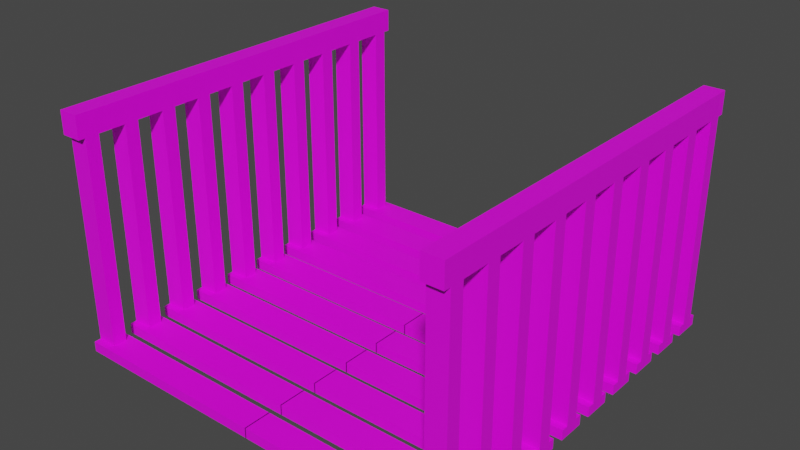 # Source: bridge.blend  (saved by Blender 2.83.19; exported with 4.5.12 LTS)
import bpy
from mathutils import Matrix  # noqa: F401  (used for matrix-valued properties, if any)

bpy.ops.wm.read_factory_settings(use_empty=True)
scene = bpy.context.scene
scene.name = 'Scene'

# ---- collections
col_collection = bpy.data.collections.new('Collection'); scene.collection.children.link(col_collection)

# ---- images (referenced by path relative to the original .blend; pixels are not part of the script)
import os
ASSET_DIR = os.environ.get("B2B_ASSET_DIR", "")  # directory of the original .blend (textures are referenced by path, not embedded)
HERE = os.path.dirname(os.path.abspath(__file__))  # packed textures are extracted next to this script under _unpacked/

def load_image(name, relpath, width, height, colorspace="sRGB"):
    """Load a texture the original file referenced (path relative to the .blend, or extracted next to this script)."""
    p = next((c for c in (os.path.join(HERE, relpath), os.path.join(ASSET_DIR, relpath)) if relpath and os.path.exists(c)), "")
    if p:
        img = bpy.data.images.load(p, check_existing=True)
        img.name = name
    else:  # same state as the original file: an image datablock whose file is absent (Cycles renders it pink)
        img = bpy.data.images.new(name, width, height)
        img.source = "FILE"
        img.filepath = "//" + (relpath or name)
    img.colorspace_settings.name = colorspace
    return img
img_wood_png = load_image('wood.png', 'wood.png', 1024, 1024, 'sRGB')

# ---- materials (node trees are filled in below, after node groups)
mat_wood = bpy.data.materials.new('Wood')
mat_wood.use_transparent_shadow = False

# ---- material node trees
mat_wood.use_nodes = True; mat_wood.node_tree.nodes.clear()
_N = mat_wood.node_tree.nodes; _L = mat_wood.node_tree.links
n0 = _N.new('ShaderNodeOutputMaterial'); n0.name = 'Material Output'; n0.location = (300, 300)
n1 = _N.new('ShaderNodeBsdfPrincipled'); n1.name = 'Principled BSDF'; n1.location = (-258, 290)
n1.distribution = 'GGX'
n1.subsurface_method = 'BURLEY'
n1.inputs[3].default_value = 1.45
n1.inputs[27].default_value = (0.0, 0.0, 0.0, 1.0)
n1.inputs[28].default_value = 1.0
n2 = _N.new('ShaderNodeTexImage'); n2.name = 'Image Texture'; n2.location = (-574, 251)
n2.image = img_wood_png
_L.new(n1.outputs[0], n0.inputs[0])
_L.new(n2.outputs[0], n1.inputs[0])
n0.is_active_output = True

# ---- world
world_world = bpy.data.worlds.new('World'); scene.world = world_world
world_world.use_nodes = True; world_world.node_tree.nodes.clear()
_N = world_world.node_tree.nodes; _L = world_world.node_tree.links
n0 = _N.new('ShaderNodeOutputWorld'); n0.name = 'World Output'; n0.location = (300, 300)
n1 = _N.new('ShaderNodeBackground'); n1.name = 'Background'; n1.location = (10, 300)
n1.inputs[0].default_value = (0.05088, 0.05088, 0.05088, 1.0)
_L.new(n1.outputs[0], n0.inputs[0])
n0.is_active_output = True
world_world.color = (0.05088, 0.05088, 0.05088)
world_world.use_sun_shadow = False
world_world.sun_shadow_jitter_overblur = 0.0

# ---- meshes
me_cube_001 = bpy.data.meshes.new('Cube.001')
me_cube_001.from_pydata([(1.0, -1.0, -1.0), (1.0, -1.0, 1.0), (1.0, 1.0, -1.0), (1.0, 1.0, 1.0), (1.0, 2.0, -1.0), (1.0, 2.0, 1.0), (1.0, 4.0, -1.0), (1.0, 4.0, 1.0), (1.0, 5.0, -1.0), (1.0, 5.0, 1.0), (1.0, 7.0, -1.0), (1.0, 7.0, 1.0), (1.0, 8.0, -1.0), (1.0, 8.0, 1.0), (1.0, 10.0, -1.0), (1.0, 10.0, 1.0), (1.0, 11.0, -1.0), (1.0, 11.0, 1.0), (1.0, 13.0, -1.0), (1.0, 13.0, 1.0), (1.0, 14.0, -1.0), (1.0, 14.0, 1.0), (1.0, 16.0, -1.0), (1.0, 16.0, 1.0), (1.0, 17.0, -1.0), (1.0, 17.0, 1.0), (1.0, 19.0, -1.0), (1.0, 19.0, 1.0), (1.0, 20.0, -1.0), (1.0, 20.0, 1.0), (1.0, 22.0, -1.0), (1.0, 22.0, 1.0), (1.0, 23.0, -1.0), (1.0, 23.0, 1.0), (1.0, 25.0, -1.0), (1.0, 25.0, 1.0), (1.0, 26.0, -1.0), (1.0, 26.0, 1.0), (1.0, 28.0, -1.0), (1.0, 28.0, 1.0), (1.0, 0.0, -1.0), (1.0, 0.0, 1.0), (1.0, 3.0, -1.0), (1.0, 3.0, 1.0), (1.0, 6.0, -1.0), (1.0, 6.0, 1.0), (1.0, 9.0, -1.0), (1.0, 9.0, 1.0), (1.0, 12.0, -1.0), (1.0, 12.0, 1.0), (1.0, 15.0, -1.0), (1.0, 15.0, 1.0), (1.0, 18.0, -1.0), (1.0, 18.0, 1.0), (1.0, 21.0, -1.0), (1.0, 21.0, 1.0), (1.0, 24.0, -1.0), (1.0, 24.0, 1.0), (1.0, 27.0, -1.0), (1.0, 27.0, 1.0), (1.0, 0.5, -1.0), (1.0, 0.5, 1.0), (1.0, -0.5, 1.0), (1.0, -0.5, -1.0), (1.0, 3.5, -1.0), (1.0, 3.5, 1.0), (1.0, 2.5, 1.0), (1.0, 2.5, -1.0), (1.0, 6.5, -1.0), (1.0, 6.5, 1.0), (1.0, 5.5, 1.0), (1.0, 5.5, -1.0), (1.0, 8.5, 1.0), (1.0, 8.5, -1.0), (1.0, 9.5, -1.0), (1.0, 9.5, 1.0), (1.0, 12.5, -1.0), (1.0, 12.5, 1.0), (1.0, 11.5, 1.0), (1.0, 11.5, -1.0), (1.0, 14.5, 1.0), (1.0, 14.5, -1.0), (1.0, 15.5, -1.0), (1.0, 15.5, 1.0), (1.0, 17.5, 1.0), (1.0, 17.5, -1.0), (1.0, 18.5, -1.0), (1.0, 18.5, 1.0), (1.0, 20.5, 1.0), (1.0, 20.5, -1.0), (1.0, 21.5, -1.0), (1.0, 21.5, 1.0), (1.0, 24.5, -1.0), (1.0, 24.5, 1.0), (1.0, 23.5, 1.0), (1.0, 23.5, -1.0), (1.0, 26.5, 1.0), (1.0, 26.5, -1.0), (1.0, 27.5, -1.0), (1.0, 27.5, 1.0), (0.9, 1.0, -1.0), (0.9, 1.0, 1.0), (0.9, -1.0, -1.0), (0.9, -1.0, 1.0), (0.9, 0.0, 1.0), (0.9, 0.0, -1.0), (0.9, 0.5, -1.0), (0.9, 0.5, 1.0), (0.9, -0.5, 1.0), (0.9, -0.5, -1.0), (0.9, 4.0, -1.0), (0.9, 4.0, 1.0), (0.9, 2.0, -1.0), (0.9, 2.0, 1.0), (0.9, 3.0, 1.0), (0.9, 3.0, -1.0), (0.9, 3.5, -1.0), (0.9, 3.5, 1.0), (0.9, 2.5, 1.0), (0.9, 2.5, -1.0), (0.9, 7.0, -1.0), (0.9, 7.0, 1.0), (0.9, 5.0, -1.0), (0.9, 5.0, 1.0), (0.9, 6.0, 1.0), (0.9, 6.0, -1.0), (0.9, 6.5, -1.0), (0.9, 6.5, 1.0), (0.9, 5.5, 1.0), (0.9, 5.5, -1.0), (0.9, 10.0, -1.0), (0.9, 10.0, 1.0), (0.9, 8.0, -1.0), (0.9, 8.0, 1.0), (0.9, 9.0, 1.0), (0.9, 9.0, -1.0), (0.9, 8.5, 1.0), (0.9, 8.5, -1.0), (0.9, 9.5, -1.0), (0.9, 9.5, 1.0), (0.9, 13.0, -1.0), (0.9, 13.0, 1.0), (0.9, 11.0, -1.0), (0.9, 11.0, 1.0), (0.9, 12.0, 1.0), (0.9, 12.0, -1.0), (0.9, 12.5, -1.0), (0.9, 12.5, 1.0), (0.9, 11.5, 1.0), (0.9, 11.5, -1.0), (0.9, 16.0, -1.0), (0.9, 16.0, 1.0), (0.9, 14.0, -1.0), (0.9, 14.0, 1.0), (0.9, 15.0, 1.0), (0.9, 15.0, -1.0), (0.9, 14.5, 1.0), (0.9, 14.5, -1.0), (0.9, 15.5, -1.0), (0.9, 15.5, 1.0), (0.9, 19.0, -1.0), (0.9, 19.0, 1.0), (0.9, 17.0, -1.0), (0.9, 17.0, 1.0), (0.9, 18.0, 1.0), (0.9, 18.0, -1.0), (0.9, 17.5, 1.0), (0.9, 17.5, -1.0), (0.9, 18.5, -1.0), (0.9, 18.5, 1.0), (0.9, 22.0, -1.0), (0.9, 22.0, 1.0), (0.9, 20.0, -1.0), (0.9, 20.0, 1.0), (0.9, 21.0, 1.0), (0.9, 21.0, -1.0), (0.9, 20.5, 1.0), (0.9, 20.5, -1.0), (0.9, 21.5, -1.0), (0.9, 21.5, 1.0), (0.9, 25.0, -1.0), (0.9, 25.0, 1.0), (0.9, 23.0, -1.0), (0.9, 23.0, 1.0), (0.9, 24.0, 1.0), (0.9, 24.0, -1.0), (0.9, 24.5, -1.0), (0.9, 24.5, 1.0), (0.9, 23.5, 1.0), (0.9, 23.5, -1.0), (0.9, 28.0, -1.0), (0.9, 28.0, 1.0), (0.9, 26.0, -1.0), (0.9, 26.0, 1.0), (0.9, 27.0, 1.0), (0.9, 27.0, -1.0), (0.9, 26.5, 1.0), (0.9, 26.5, -1.0), (0.9, 27.5, -1.0), (0.9, 27.5, 1.0), (1.0, 0.5, 41.45), (1.0, 0.0, 41.45), (0.9, 0.0, 41.45), (1.0, 3.5, 41.45), (1.0, 3.0, 41.45), (0.9, 3.0, 41.45), (1.0, 6.5, 41.45), (1.0, 6.0, 41.45), (0.9, 6.0, 41.45), (1.0, 9.5, 41.45), (1.0, 9.0, 41.45), (0.9, 9.0, 41.45), (1.0, 12.5, 41.45), (1.0, 12.0, 41.45), (0.9, 12.0, 41.45), (1.0, 15.5, 41.45), (1.0, 15.0, 41.45), (0.9, 15.0, 41.45), (1.0, 18.5, 41.45), (1.0, 18.0, 41.45), (0.9, 18.0, 41.45), (1.0, 21.5, 41.45), (1.0, 21.0, 41.45), (0.9, 21.0, 41.45), (1.0, 24.5, 41.45), (1.0, 24.0, 41.45), (0.9, 24.0, 41.45), (1.0, 27.5, 41.45), (1.0, 27.0, 41.45), (0.9, 27.0, 41.45), (0.9, 0.5, 41.45), (1.0, -0.5, 41.45), (0.9, -0.5, 41.45), (0.9, 3.5, 41.45), (1.0, 2.5, 41.45), (0.9, 2.5, 41.45), (0.9, 6.5, 41.45), (1.0, 5.5, 41.45), (0.9, 5.5, 41.45), (1.0, 8.5, 41.45), (0.9, 8.5, 41.45), (0.9, 9.5, 41.45), (0.9, 12.5, 41.45), (1.0, 11.5, 41.45), (0.9, 11.5, 41.45), (1.0, 14.5, 41.45), (0.9, 14.5, 41.45), (0.9, 15.5, 41.45), (1.0, 17.5, 41.45), (0.9, 17.5, 41.45), (0.9, 18.5, 41.45), (1.0, 20.5, 41.45), (0.9, 20.5, 41.45), (0.9, 21.5, 41.45), (0.9, 24.5, 41.45), (1.0, 23.5, 41.45), (0.9, 23.5, 41.45), (1.0, 26.5, 41.45), (0.9, 26.5, 41.45), (0.9, 27.5, 41.45), (1.0, 0.5, 45.86), (1.0, 0.0, 45.86), (0.9, 0.0, 45.86), (1.0, 3.5, 45.86), (1.0, 3.0, 45.86), (0.9, 3.0, 45.86), (1.0, 6.5, 45.86), (1.0, 6.0, 45.86), (0.9, 6.0, 45.86), (1.0, 9.5, 45.86), (1.0, 9.0, 45.86), (0.9, 9.0, 45.86), (1.0, 12.5, 45.86), (1.0, 12.0, 45.86), (0.9, 12.0, 45.86), (1.0, 15.5, 45.86), (1.0, 15.0, 45.86), (0.9, 15.0, 45.86), (1.0, 18.5, 45.86), (1.0, 18.0, 45.86), (0.9, 18.0, 45.86), (1.0, 21.5, 45.86), (1.0, 21.0, 45.86), (0.9, 21.0, 45.86), (1.0, 24.5, 45.86), (1.0, 24.0, 45.86), (0.9, 24.0, 45.86), (1.0, 27.5, 45.86), (1.0, 27.0, 45.86), (0.9, 27.0, 45.86), (0.9, 0.5, 45.86), (1.0, -0.5, 45.86), (0.9, -0.5, 45.86), (0.9, 3.5, 45.86), (1.0, 2.5, 45.86), (0.9, 2.5, 45.86), (0.9, 6.5, 45.86), (1.0, 5.5, 45.86), (0.9, 5.5, 45.86), (1.0, 8.5, 45.86), (0.9, 8.5, 45.86), (0.9, 9.5, 45.86), (0.9, 12.5, 45.86), (1.0, 11.5, 45.86), (0.9, 11.5, 45.86), (1.0, 14.5, 45.86), (0.9, 14.5, 45.86), (0.9, 15.5, 45.86), (1.0, 17.5, 45.86), (0.9, 17.5, 45.86), (0.9, 18.5, 45.86), (1.0, 20.5, 45.86), (0.9, 20.5, 45.86), (0.9, 21.5, 45.86), (0.9, 24.5, 45.86), (1.0, 23.5, 45.86), (0.9, 23.5, 45.86), (1.0, 26.5, 45.86), (0.9, 26.5, 45.86), (0.9, 27.5, 45.86), (-0.0025, 1.0, 1.0), (-0.0025, -1.0, -1.0), (-0.0025, 0.0, 1.0), (-0.0025, 0.5, 1.0), (-0.0025, -0.5, 1.0), (-0.0025, 1.0, -1.0), (-0.0025, -1.0, 1.0), (-0.0025, 0.0, -1.0), (-0.0025, 0.5, -1.0), (-0.0025, -0.5, -1.0), (-0.0025, 4.0, 1.0), (-0.0025, 2.0, -1.0), (-0.0025, 3.0, 1.0), (-0.0025, 3.5, 1.0), (-0.0025, 2.5, 1.0), (-0.0025, 4.0, -1.0), (-0.0025, 2.0, 1.0), (-0.0025, 3.0, -1.0), (-0.0025, 3.5, -1.0), (-0.0025, 2.5, -1.0), (-0.0025, 7.0, 1.0), (-0.0025, 5.0, -1.0), (-0.0025, 6.0, 1.0), (-0.0025, 6.5, 1.0), (-0.0025, 5.5, 1.0), (-0.0025, 7.0, -1.0), (-0.0025, 5.0, 1.0), (-0.0025, 6.0, -1.0), (-0.0025, 6.5, -1.0), (-0.0025, 5.5, -1.0), (-0.0025, 10.0, 1.0), (-0.0025, 8.0, -1.0), (-0.0025, 9.0, 1.0), (-0.0025, 8.5, 1.0), (-0.0025, 9.5, 1.0), (-0.0025, 10.0, -1.0), (-0.0025, 8.0, 1.0), (-0.0025, 9.0, -1.0), (-0.0025, 8.5, -1.0), (-0.0025, 9.5, -1.0), (-0.0025, 13.0, 1.0), (-0.0025, 11.0, -1.0), (-0.0025, 12.0, 1.0), (-0.0025, 12.5, 1.0), (-0.0025, 11.5, 1.0), (-0.0025, 13.0, -1.0), (-0.0025, 11.0, 1.0), (-0.0025, 12.0, -1.0), (-0.0025, 12.5, -1.0), (-0.0025, 11.5, -1.0), (-0.0025, 16.0, 1.0), (-0.0025, 14.0, -1.0), (-0.0025, 15.0, 1.0), (-0.0025, 14.5, 1.0), (-0.0025, 15.5, 1.0), (-0.0025, 16.0, -1.0), (-0.0025, 14.0, 1.0), (-0.0025, 15.0, -1.0), (-0.0025, 14.5, -1.0), (-0.0025, 15.5, -1.0), (-0.0025, 19.0, 1.0), (-0.0025, 17.0, -1.0), (-0.0025, 18.0, 1.0), (-0.0025, 17.5, 1.0), (-0.0025, 18.5, 1.0), (-0.0025, 19.0, -1.0), (-0.0025, 17.0, 1.0), (-0.0025, 18.0, -1.0), (-0.0025, 17.5, -1.0), (-0.0025, 18.5, -1.0), (-0.0025, 22.0, 1.0), (-0.0025, 20.0, -1.0), (-0.0025, 21.0, 1.0), (-0.0025, 20.5, 1.0), (-0.0025, 21.5, 1.0), (-0.0025, 22.0, -1.0), (-0.0025, 20.0, 1.0), (-0.0025, 21.0, -1.0), (-0.0025, 20.5, -1.0), (-0.0025, 21.5, -1.0), (-0.0025, 25.0, 1.0), (-0.0025, 23.0, -1.0), (-0.0025, 24.0, 1.0), (-0.0025, 24.5, 1.0), (-0.0025, 23.5, 1.0), (-0.0025, 25.0, -1.0), (-0.0025, 23.0, 1.0), (-0.0025, 24.0, -1.0), (-0.0025, 24.5, -1.0), (-0.0025, 23.5, -1.0), (-0.0025, 28.0, 1.0), (-0.0025, 26.0, -1.0), (-0.0025, 27.0, 1.0), (-0.0025, 26.5, 1.0), (-0.0025, 27.5, 1.0), (-0.0025, 28.0, -1.0), (-0.0025, 26.0, 1.0), (-0.0025, 27.0, -1.0), (-0.0025, 26.5, -1.0), (-0.0025, 27.5, -1.0), (-1.0, -1.0, -1.0), (-1.0, -1.0, 1.0), (-1.0, 1.0, -1.0), (-1.0, 1.0, 1.0), (-1.0, 2.0, -1.0), (-1.0, 2.0, 1.0), (-1.0, 4.0, -1.0), (-1.0, 4.0, 1.0), (-1.0, 5.0, -1.0), (-1.0, 5.0, 1.0), (-1.0, 7.0, -1.0), (-1.0, 7.0, 1.0), (-1.0, 8.0, -1.0), (-1.0, 8.0, 1.0), (-1.0, 10.0, -1.0), (-1.0, 10.0, 1.0), (-1.0, 11.0, -1.0), (-1.0, 11.0, 1.0), (-1.0, 13.0, -1.0), (-1.0, 13.0, 1.0), (-1.0, 14.0, -1.0), (-1.0, 14.0, 1.0), (-1.0, 16.0, -1.0), (-1.0, 16.0, 1.0), (-1.0, 17.0, -1.0), (-1.0, 17.0, 1.0), (-1.0, 19.0, -1.0), (-1.0, 19.0, 1.0), (-1.0, 20.0, -1.0), (-1.0, 20.0, 1.0), (-1.0, 22.0, -1.0), (-1.0, 22.0, 1.0), (-1.0, 23.0, -1.0), (-1.0, 23.0, 1.0), (-1.0, 25.0, -1.0), (-1.0, 25.0, 1.0), (-1.0, 26.0, -1.0), (-1.0, 26.0, 1.0), (-1.0, 28.0, -1.0), (-1.0, 28.0, 1.0), (-1.0, 0.0, -1.0), (-1.0, 0.0, 1.0), (-1.0, 3.0, -1.0), (-1.0, 3.0, 1.0), (-1.0, 6.0, -1.0), (-1.0, 6.0, 1.0), (-1.0, 9.0, -1.0), (-1.0, 9.0, 1.0), (-1.0, 12.0, -1.0), (-1.0, 12.0, 1.0), (-1.0, 15.0, -1.0), (-1.0, 15.0, 1.0), (-1.0, 18.0, -1.0), (-1.0, 18.0, 1.0), (-1.0, 21.0, -1.0), (-1.0, 21.0, 1.0), (-1.0, 24.0, -1.0), (-1.0, 24.0, 1.0), (-1.0, 27.0, -1.0), (-1.0, 27.0, 1.0), (-1.0, 0.5, -1.0), (-1.0, 0.5, 1.0), (-1.0, -0.5, 1.0), (-1.0, -0.5, -1.0), (-1.0, 3.5, -1.0), (-1.0, 3.5, 1.0), (-1.0, 2.5, 1.0), (-1.0, 2.5, -1.0), (-1.0, 6.5, -1.0), (-1.0, 6.5, 1.0), (-1.0, 5.5, 1.0), (-1.0, 5.5, -1.0), (-1.0, 8.5, 1.0), (-1.0, 8.5, -1.0), (-1.0, 9.5, -1.0), (-1.0, 9.5, 1.0), (-1.0, 12.5, -1.0), (-1.0, 12.5, 1.0), (-1.0, 11.5, 1.0), (-1.0, 11.5, -1.0), (-1.0, 14.5, 1.0), (-1.0, 14.5, -1.0), (-1.0, 15.5, -1.0), (-1.0, 15.5, 1.0), (-1.0, 17.5, 1.0), (-1.0, 17.5, -1.0), (-1.0, 18.5, -1.0), (-1.0, 18.5, 1.0), (-1.0, 20.5, 1.0), (-1.0, 20.5, -1.0), (-1.0, 21.5, -1.0), (-1.0, 21.5, 1.0), (-1.0, 24.5, -1.0), (-1.0, 24.5, 1.0), (-1.0, 23.5, 1.0), (-1.0, 23.5, -1.0), (-1.0, 26.5, 1.0), (-1.0, 26.5, -1.0), (-1.0, 27.5, -1.0), (-1.0, 27.5, 1.0), (-0.9, 1.0, -1.0), (-0.9, 1.0, 1.0), (-0.9, -1.0, -1.0), (-0.9, -1.0, 1.0), (-0.9, 0.0, 1.0), (-0.9, 0.0, -1.0), (-0.9, 0.5, -1.0), (-0.9, 0.5, 1.0), (-0.9, -0.5, 1.0), (-0.9, -0.5, -1.0), (-0.9, 4.0, -1.0), (-0.9, 4.0, 1.0), (-0.9, 2.0, -1.0), (-0.9, 2.0, 1.0), (-0.9, 3.0, 1.0), (-0.9, 3.0, -1.0), (-0.9, 3.5, -1.0), (-0.9, 3.5, 1.0), (-0.9, 2.5, 1.0), (-0.9, 2.5, -1.0), (-0.9, 7.0, -1.0), (-0.9, 7.0, 1.0), (-0.9, 5.0, -1.0), (-0.9, 5.0, 1.0), (-0.9, 6.0, 1.0), (-0.9, 6.0, -1.0), (-0.9, 6.5, -1.0), (-0.9, 6.5, 1.0), (-0.9, 5.5, 1.0), (-0.9, 5.5, -1.0), (-0.9, 10.0, -1.0), (-0.9, 10.0, 1.0), (-0.9, 8.0, -1.0), (-0.9, 8.0, 1.0), (-0.9, 9.0, 1.0), (-0.9, 9.0, -1.0), (-0.9, 8.5, 1.0), (-0.9, 8.5, -1.0), (-0.9, 9.5, -1.0), (-0.9, 9.5, 1.0), (-0.9, 13.0, -1.0), (-0.9, 13.0, 1.0), (-0.9, 11.0, -1.0), (-0.9, 11.0, 1.0), (-0.9, 12.0, 1.0), (-0.9, 12.0, -1.0), (-0.9, 12.5, -1.0), (-0.9, 12.5, 1.0), (-0.9, 11.5, 1.0), (-0.9, 11.5, -1.0), (-0.9, 16.0, -1.0), (-0.9, 16.0, 1.0), (-0.9, 14.0, -1.0), (-0.9, 14.0, 1.0), (-0.9, 15.0, 1.0), (-0.9, 15.0, -1.0), (-0.9, 14.5, 1.0), (-0.9, 14.5, -1.0), (-0.9, 15.5, -1.0), (-0.9, 15.5, 1.0), (-0.9, 19.0, -1.0), (-0.9, 19.0, 1.0), (-0.9, 17.0, -1.0), (-0.9, 17.0, 1.0), (-0.9, 18.0, 1.0), (-0.9, 18.0, -1.0), (-0.9, 17.5, 1.0), (-0.9, 17.5, -1.0), (-0.9, 18.5, -1.0), (-0.9, 18.5, 1.0), (-0.9, 22.0, -1.0), (-0.9, 22.0, 1.0), (-0.9, 20.0, -1.0), (-0.9, 20.0, 1.0), (-0.9, 21.0, 1.0), (-0.9, 21.0, -1.0), (-0.9, 20.5, 1.0), (-0.9, 20.5, -1.0), (-0.9, 21.5, -1.0), (-0.9, 21.5, 1.0), (-0.9, 25.0, -1.0), (-0.9, 25.0, 1.0), (-0.9, 23.0, -1.0), (-0.9, 23.0, 1.0), (-0.9, 24.0, 1.0), (-0.9, 24.0, -1.0), (-0.9, 24.5, -1.0), (-0.9, 24.5, 1.0), (-0.9, 23.5, 1.0), (-0.9, 23.5, -1.0), (-0.9, 28.0, -1.0), (-0.9, 28.0, 1.0), (-0.9, 26.0, -1.0), (-0.9, 26.0, 1.0), (-0.9, 27.0, 1.0), (-0.9, 27.0, -1.0), (-0.9, 26.5, 1.0), (-0.9, 26.5, -1.0), (-0.9, 27.5, -1.0), (-0.9, 27.5, 1.0), (-1.0, 0.5, 41.45), (-1.0, 0.0, 41.45), (-0.9, 0.0, 41.45), (-1.0, 3.5, 41.45), (-1.0, 3.0, 41.45), (-0.9, 3.0, 41.45), (-1.0, 6.5, 41.45), (-1.0, 6.0, 41.45), (-0.9, 6.0, 41.45), (-1.0, 9.5, 41.45), (-1.0, 9.0, 41.45), (-0.9, 9.0, 41.45), (-1.0, 12.5, 41.45), (-1.0, 12.0, 41.45), (-0.9, 12.0, 41.45), (-1.0, 15.5, 41.45), (-1.0, 15.0, 41.45), (-0.9, 15.0, 41.45), (-1.0, 18.5, 41.45), (-1.0, 18.0, 41.45), (-0.9, 18.0, 41.45), (-1.0, 21.5, 41.45), (-1.0, 21.0, 41.45), (-0.9, 21.0, 41.45), (-1.0, 24.5, 41.45), (-1.0, 24.0, 41.45), (-0.9, 24.0, 41.45), (-1.0, 27.5, 41.45), (-1.0, 27.0, 41.45), (-0.9, 27.0, 41.45), (-0.9, 0.5, 41.45), (-1.0, -0.5, 41.45), (-0.9, -0.5, 41.45), (-0.9, 3.5, 41.45), (-1.0, 2.5, 41.45), (-0.9, 2.5, 41.45), (-0.9, 6.5, 41.45), (-1.0, 5.5, 41.45), (-0.9, 5.5, 41.45), (-1.0, 8.5, 41.45), (-0.9, 8.5, 41.45), (-0.9, 9.5, 41.45), (-0.9, 12.5, 41.45), (-1.0, 11.5, 41.45), (-0.9, 11.5, 41.45), (-1.0, 14.5, 41.45), (-0.9, 14.5, 41.45), (-0.9, 15.5, 41.45), (-1.0, 17.5, 41.45), (-0.9, 17.5, 41.45), (-0.9, 18.5, 41.45), (-1.0, 20.5, 41.45), (-0.9, 20.5, 41.45), (-0.9, 21.5, 41.45), (-0.9, 24.5, 41.45), (-1.0, 23.5, 41.45), (-0.9, 23.5, 41.45), (-1.0, 26.5, 41.45), (-0.9, 26.5, 41.45), (-0.9, 27.5, 41.45), (-1.0, 0.5, 45.86), (-1.0, 0.0, 45.86), (-0.9, 0.0, 45.86), (-1.0, 3.5, 45.86), (-1.0, 3.0, 45.86), (-0.9, 3.0, 45.86), (-1.0, 6.5, 45.86), (-1.0, 6.0, 45.86), (-0.9, 6.0, 45.86), (-1.0, 9.5, 45.86), (-1.0, 9.0, 45.86), (-0.9, 9.0, 45.86), (-1.0, 12.5, 45.86), (-1.0, 12.0, 45.86), (-0.9, 12.0, 45.86), (-1.0, 15.5, 45.86), (-1.0, 15.0, 45.86), (-0.9, 15.0, 45.86), (-1.0, 18.5, 45.86), (-1.0, 18.0, 45.86), (-0.9, 18.0, 45.86), (-1.0, 21.5, 45.86), (-1.0, 21.0, 45.86), (-0.9, 21.0, 45.86), (-1.0, 24.5, 45.86), (-1.0, 24.0, 45.86), (-0.9, 24.0, 45.86), (-1.0, 27.5, 45.86), (-1.0, 27.0, 45.86), (-0.9, 27.0, 45.86), (-0.9, 0.5, 45.86), (-1.0, -0.5, 45.86), (-0.9, -0.5, 45.86), (-0.9, 3.5, 45.86), (-1.0, 2.5, 45.86), (-0.9, 2.5, 45.86), (-0.9, 6.5, 45.86), (-1.0, 5.5, 45.86), (-0.9, 5.5, 45.86), (-1.0, 8.5, 45.86), (-0.9, 8.5, 45.86), (-0.9, 9.5, 45.86), (-0.9, 12.5, 45.86), (-1.0, 11.5, 45.86), (-0.9, 11.5, 45.86), (-1.0, 14.5, 45.86), (-0.9, 14.5, 45.86), (-0.9, 15.5, 45.86), (-1.0, 17.5, 45.86), (-0.9, 17.5, 45.86), (-0.9, 18.5, 45.86), (-1.0, 20.5, 45.86), (-0.9, 20.5, 45.86), (-0.9, 21.5, 45.86), (-0.9, 24.5, 45.86), (-1.0, 23.5, 45.86), (-0.9, 23.5, 45.86), (-1.0, 26.5, 45.86), (-0.9, 26.5, 45.86), (-0.9, 27.5, 45.86), (0.0025, 1.0, 1.0), (0.0025, -1.0, -1.0), (0.0025, 0.0, 1.0), (0.0025, 0.5, 1.0), (0.0025, -0.5, 1.0), (0.0025, 1.0, -1.0), (0.0025, -1.0, 1.0), (0.0025, 0.0, -1.0), (0.0025, 0.5, -1.0), (0.0025, -0.5, -1.0), (0.0025, 4.0, 1.0), (0.0025, 2.0, -1.0), (0.0025, 3.0, 1.0), (0.0025, 3.5, 1.0), (0.0025, 2.5, 1.0), (0.0025, 4.0, -1.0), (0.0025, 2.0, 1.0), (0.0025, 3.0, -1.0), (0.0025, 3.5, -1.0), (0.0025, 2.5, -1.0), (0.0025, 7.0, 1.0), (0.0025, 5.0, -1.0), (0.0025, 6.0, 1.0), (0.0025, 6.5, 1.0), (0.0025, 5.5, 1.0), (0.0025, 7.0, -1.0), (0.0025, 5.0, 1.0), (0.0025, 6.0, -1.0), (0.0025, 6.5, -1.0), (0.0025, 5.5, -1.0), (0.0025, 10.0, 1.0), (0.0025, 8.0, -1.0), (0.0025, 9.0, 1.0), (0.0025, 8.5, 1.0), (0.0025, 9.5, 1.0), (0.0025, 10.0, -1.0), (0.0025, 8.0, 1.0), (0.0025, 9.0, -1.0), (0.0025, 8.5, -1.0), (0.0025, 9.5, -1.0), (0.0025, 13.0, 1.0), (0.0025, 11.0, -1.0), (0.0025, 12.0, 1.0), (0.0025, 12.5, 1.0), (0.0025, 11.5, 1.0), (0.0025, 13.0, -1.0), (0.0025, 11.0, 1.0), (0.0025, 12.0, -1.0), (0.0025, 12.5, -1.0), (0.0025, 11.5, -1.0), (0.0025, 16.0, 1.0), (0.0025, 14.0, -1.0), (0.0025, 15.0, 1.0), (0.0025, 14.5, 1.0), (0.0025, 15.5, 1.0), (0.0025, 16.0, -1.0), (0.0025, 14.0, 1.0), (0.0025, 15.0, -1.0), (0.0025, 14.5, -1.0), (0.0025, 15.5, -1.0), (0.0025, 19.0, 1.0), (0.0025, 17.0, -1.0), (0.0025, 18.0, 1.0), (0.0025, 17.5, 1.0), (0.0025, 18.5, 1.0), (0.0025, 19.0, -1.0), (0.0025, 17.0, 1.0), (0.0025, 18.0, -1.0), (0.0025, 17.5, -1.0), (0.0025, 18.5, -1.0), (0.0025, 22.0, 1.0), (0.0025, 20.0, -1.0), (0.0025, 21.0, 1.0), (0.0025, 20.5, 1.0), (0.0025, 21.5, 1.0), (0.0025, 22.0, -1.0), (0.0025, 20.0, 1.0), (0.0025, 21.0, -1.0), (0.0025, 20.5, -1.0), (0.0025, 21.5, -1.0), (0.0025, 25.0, 1.0), (0.0025, 23.0, -1.0), (0.0025, 24.0, 1.0), (0.0025, 24.5, 1.0), (0.0025, 23.5, 1.0), (0.0025, 25.0, -1.0), (0.0025, 23.0, 1.0), (0.0025, 24.0, -1.0), (0.0025, 24.5, -1.0), (0.0025, 23.5, -1.0), (0.0025, 28.0, 1.0), (0.0025, 26.0, -1.0), (0.0025, 27.0, 1.0), (0.0025, 26.5, 1.0), (0.0025, 27.5, 1.0), (0.0025, 28.0, -1.0), (0.0025, 26.0, 1.0), (0.0025, 27.0, -1.0), (0.0025, 26.5, -1.0), (0.0025, 27.5, -1.0), (0.9, -0.5, 41.45), (1.0, -0.5, 41.45), (0.9, -0.5, 45.86), (1.0, -0.5, 45.86), (-0.9, -0.5, 41.45), (-1.0, -0.5, 41.45), (-0.9, -0.5, 45.86), (-1.0, -0.5, 45.86), (0.9, -0.5, 41.45), (1.0, -0.5, 41.45), (0.9, -0.5, 45.86), (1.0, -0.5, 45.86), (-0.9, -0.5, 41.45), (-1.0, -0.5, 41.45), (-0.9, -0.5, 45.86), (-1.0, -0.5, 45.86), (0.9, -0.5, 41.45), (1.0, -0.5, 41.45), (0.9, -0.5, 45.86), (1.0, -0.5, 45.86), (-0.9, -0.5, 41.45), (-1.0, -0.5, 41.45), (-0.9, -0.5, 45.86), (-1.0, -0.5, 45.86), (0.9, -0.9985, 41.45), (1.0, -0.9985, 41.45), (0.9, -0.9985, 45.86), (1.0, -0.9985, 45.86), (-0.9, -0.9985, 41.45), (-1.0, -0.9985, 41.45), (-0.9, -0.9985, 45.86), (-1.0, -0.9985, 45.86), (0.9, 28.0, 45.86), (0.9, 28.0, 41.45), (1.0, 28.0, 41.45), (1.0, 28.0, 45.86), (-0.9, 28.0, 45.86), (-0.9, 28.0, 41.45), (-1.0, 28.0, 41.45), (-1.0, 28.0, 45.86)], [(322, 104), (323, 107), (324, 108), (332, 114), (333, 117), (334, 118), (342, 124), (343, 127), (344, 128), (352, 134), (353, 136), (354, 139), (362, 144), (363, 147), (364, 148), (372, 154), (373, 156), (374, 159), (382, 164), (383, 166), (384, 169), (392, 174), (393, 176), (394, 179), (402, 184), (403, 187), (404, 188), (412, 194), (413, 196), (414, 199), (105, 327), (106, 328), (109, 329), (115, 337), (116, 338), (119, 339), (125, 347), (126, 348), (129, 349), (135, 357), (137, 358), (138, 359), (145, 367), (146, 368), (149, 369), (155, 377), (157, 378), (158, 379), (165, 387), (167, 388), (168, 389), (175, 397), (177, 398), (178, 399), (185, 407), (186, 408), (189, 409), (195, 417), (197, 418), (198, 419), (742, 524), (743, 527), (744, 528), (752, 534), (753, 537), (754, 538), (762, 544), (763, 547), (764, 548), (772, 554), (773, 556), (774, 559), (782, 564), (783, 567), (784, 568), (792, 574), (793, 576), (794, 579), (802, 584), (803, 586), (804, 589), (812, 594), (813, 596), (814, 599), (822, 604), (823, 607), (824, 608), (832, 614), (833, 616), (834, 619), (525, 747), (526, 748), (529, 749), (535, 757), (536, 758), (539, 759), (545, 767), (546, 768), (549, 769), (555, 777), (557, 778), (558, 779), (565, 787), (566, 788), (569, 789), (575, 797), (577, 798), (578, 799), (585, 807), (587, 808), (588, 809), (595, 817), (597, 818), (598, 819), (605, 827), (606, 828), (609, 829), (615, 837), (617, 838), (618, 839)], [(100, 101, 3, 2), (63, 62, 1, 0), (109, 63, 0, 102), (110, 111, 7, 6), (67, 66, 5, 4), (119, 67, 4, 112), (120, 121, 11, 10), (71, 70, 9, 8), (129, 71, 8, 122), (130, 131, 15, 14), (73, 72, 13, 12), (137, 73, 12, 132), (140, 141, 19, 18), (79, 78, 17, 16), (149, 79, 16, 142), (150, 151, 23, 22), (81, 80, 21, 20), (157, 81, 20, 152), (160, 161, 27, 26), (85, 84, 25, 24), (167, 85, 24, 162), (170, 171, 31, 30), (89, 88, 29, 28), (177, 89, 28, 172), (180, 181, 35, 34), (95, 94, 33, 32), (189, 95, 32, 182), (190, 191, 39, 38), (97, 96, 37, 36), (197, 97, 36, 192), (196, 96, 257, 258), (106, 60, 40, 105), (60, 61, 41, 40), (116, 64, 42, 115), (64, 65, 43, 42), (55, 91, 221, 222, 251, 88), (126, 68, 44, 125), (68, 69, 45, 44), (134, 136, 240, 211, 241, 139), (138, 74, 46, 135), (74, 75, 47, 46), (146, 76, 48, 145), (76, 77, 49, 48), (128, 70, 237, 238), (158, 82, 50, 155), (82, 83, 51, 50), (168, 86, 52, 165), (86, 87, 53, 52), (184, 188, 256, 226, 254, 187), (178, 90, 54, 175), (90, 91, 55, 54), (186, 92, 56, 185), (92, 93, 57, 56), (198, 98, 58, 195), (98, 99, 59, 58), (2, 3, 61, 60), (100, 2, 60, 106), (83, 159, 247, 215), (105, 40, 63, 109), (40, 41, 62, 63), (6, 7, 65, 64), (110, 6, 64, 116), (258, 254, 224, 257), (115, 42, 67, 119), (42, 43, 66, 67), (10, 11, 69, 68), (120, 10, 68, 126), (125, 44, 71, 129), (44, 45, 70, 71), (72, 47, 75, 209, 210, 239), (135, 46, 73, 137), (46, 47, 72, 73), (14, 15, 75, 74), (130, 14, 74, 138), (18, 19, 77, 76), (140, 18, 76, 146), (145, 48, 79, 149), (48, 49, 78, 79), (155, 50, 81, 157), (50, 51, 80, 81), (22, 23, 83, 82), (150, 22, 82, 158), (165, 52, 85, 167), (52, 53, 84, 85), (26, 27, 87, 86), (160, 26, 86, 168), (252, 250, 218, 251), (175, 54, 89, 177), (54, 55, 88, 89), (30, 31, 91, 90), (170, 30, 90, 178), (34, 35, 93, 92), (180, 34, 92, 186), (188, 94, 255, 256), (185, 56, 95, 189), (56, 57, 94, 95), (195, 58, 97, 197), (58, 59, 96, 97), (38, 39, 99, 98), (190, 38, 98, 198), (69, 127, 236, 206), (3, 101, 107, 61), (62, 108, 103, 1), (0, 1, 103, 102), (325, 320, 101, 100), (7, 111, 117, 65), (104, 108, 232, 202, 230, 107), (66, 118, 113, 5), (4, 5, 113, 112), (335, 330, 111, 110), (11, 121, 127, 69), (70, 128, 123, 9), (8, 9, 123, 122), (345, 340, 121, 120), (15, 131, 139, 75), (154, 156, 246, 217, 247, 159), (72, 136, 133, 13), (12, 13, 133, 132), (355, 350, 131, 130), (19, 141, 147, 77), (78, 148, 143, 17), (16, 17, 143, 142), (365, 360, 141, 140), (23, 151, 159, 83), (96, 59, 99, 227, 228, 257), (80, 156, 153, 21), (20, 21, 153, 152), (375, 370, 151, 150), (27, 161, 169, 87), (45, 69, 206, 207, 237, 70), (84, 166, 163, 25), (24, 25, 163, 162), (385, 380, 161, 160), (31, 171, 179, 91), (156, 80, 245, 246), (88, 176, 173, 29), (28, 29, 173, 172), (395, 390, 171, 170), (35, 181, 187, 93), (94, 188, 183, 33), (32, 33, 183, 182), (405, 400, 181, 180), (39, 191, 199, 99), (93, 187, 254, 224), (57, 93, 224, 225, 255, 94), (96, 196, 193, 37), (36, 37, 193, 192), (415, 410, 191, 190), (215, 247, 307, 275), (259, 229, 258, 254, 226, 256, 253, 223, 252, 250, 220, 249, 247, 217, 246, 242, 214, 244, 241, 211, 240, 236, 208, 238, 233, 205, 235, 230, 202, 232, 292, 262, 290, 295, 265, 293, 298, 268, 296, 300, 271, 301, 304, 274, 302, 306, 277, 307, 309, 280, 310, 312, 283, 313, 316, 286, 314, 318, 289, 319), (246, 245, 305, 306), (244, 243, 303, 304), (212, 242, 302, 272), (209, 241, 301, 269), (240, 239, 299, 300), (238, 237, 297, 298), (206, 236, 296, 266), (235, 234, 294, 295), (253, 256, 255, 221), (49, 77, 212, 213, 243, 78), (166, 84, 248, 249), (136, 72, 239, 240), (99, 199, 259, 227), (169, 164, 166, 249, 220, 250), (117, 114, 118, 235, 205, 233), (61, 107, 230, 200), (51, 83, 215, 216, 245, 80), (87, 169, 250, 218), (43, 65, 203, 204, 234, 66), (249, 247, 215, 248), (75, 139, 241, 209), (108, 62, 231, 232), (176, 88, 251, 252), (84, 53, 87, 218, 219, 248), (144, 148, 244, 214, 242, 147), (62, 41, 61, 200, 201, 231), (77, 147, 242, 212), (65, 117, 233, 203), (246, 242, 212, 245), (174, 176, 252, 223, 253, 179), (91, 179, 253, 221), (148, 78, 243, 244), (124, 128, 238, 208, 236, 127), (118, 66, 234, 235), (268, 298, 297, 267, 266, 296), (271, 300, 299, 270, 269, 301), (274, 304, 303, 273, 272, 302), (277, 306, 305, 276, 275, 307), (283, 312, 311, 282, 281, 313), (286, 316, 315, 285, 284, 314), (289, 318, 317, 288, 287, 319), (295, 290, 260, 294), (249, 248, 308, 309), (218, 250, 310, 278), (252, 251, 311, 312), (221, 253, 313, 281), (224, 254, 314, 284), (256, 255, 315, 316), (258, 257, 317, 318), (647, 707, 879, 878), (200, 230, 290, 260), (291, 292, 842, 843), (203, 233, 293, 263), (194, 196, 258, 229, 259, 199), (248, 219, 218, 251, 222, 221, 255, 225, 224, 257, 228, 227, 287, 288, 317, 284, 285, 315, 281, 282, 311, 278, 279, 308, 275, 276, 305, 272, 273, 303, 269, 270, 299, 266, 267, 297, 263, 264, 294, 260, 261, 291, 231, 201, 200, 234, 204, 203, 237, 207, 206, 239, 210, 209, 243, 213, 212, 245, 216, 215), (241, 244, 243, 209), (236, 240, 239, 206), (238, 233, 203, 237), (230, 235, 234, 200), (262, 292, 291, 261, 260, 290), (265, 295, 294, 264, 263, 293), (280, 309, 308, 279, 278, 310), (298, 293, 263, 297), (300, 296, 266, 299), (304, 301, 269, 303), (306, 302, 272, 305), (309, 307, 275, 308), (312, 310, 278, 311), (316, 313, 281, 315), (317, 318, 314, 284), (102, 103, 326, 321), (112, 113, 336, 331), (122, 123, 346, 341), (132, 133, 356, 351), (142, 143, 366, 361), (152, 153, 376, 371), (162, 163, 386, 381), (172, 173, 396, 391), (182, 183, 406, 401), (192, 193, 416, 411), (199, 191, 410, 414, 412, 413, 416, 193, 196, 194), (190, 198, 195, 197, 192, 411, 418, 417, 419, 415), (182, 401, 409, 407, 408, 405, 180, 186, 185, 189), (406, 183, 188, 184, 187, 181, 400, 403, 402, 404), (179, 171, 390, 394, 392, 393, 396, 173, 176, 174), (395, 170, 178, 175, 177, 172, 391, 398, 397, 399), (160, 168, 165, 167, 162, 381, 388, 387, 389, 385), (383, 386, 163, 166, 84, 164, 53, 87, 169, 161, 380, 384, 382), (150, 158, 155, 157, 152, 371, 378, 377, 379, 375), (159, 151, 370, 374, 372, 373, 376, 153, 156, 154), (140, 146, 145, 149, 142, 361, 369, 367, 368, 365), (366, 143, 148, 144, 147, 141, 360, 363, 362, 364), (139, 131, 350, 354, 352, 353, 356, 133, 136, 134), (130, 138, 135, 137, 132, 351, 358, 357, 359, 355), (346, 123, 128, 124, 127, 121, 340, 343, 342, 344), (120, 126, 125, 129, 122, 341, 349, 347, 348, 345), (110, 116, 115, 119, 112, 331, 339, 337, 338, 335), (117, 111, 330, 333, 332, 334, 336, 113, 118, 114), (100, 106, 105, 109, 102, 321, 329, 327, 328, 325), (107, 101, 320, 323, 322, 324, 326, 103, 108, 104), (520, 422, 423, 521), (483, 420, 421, 482), (529, 522, 420, 483), (530, 426, 427, 531), (487, 424, 425, 486), (539, 532, 424, 487), (540, 430, 431, 541), (491, 428, 429, 490), (549, 542, 428, 491), (550, 434, 435, 551), (493, 432, 433, 492), (557, 552, 432, 493), (560, 438, 439, 561), (499, 436, 437, 498), (569, 562, 436, 499), (570, 442, 443, 571), (501, 440, 441, 500), (577, 572, 440, 501), (580, 446, 447, 581), (505, 444, 445, 504), (587, 582, 444, 505), (590, 450, 451, 591), (509, 448, 449, 508), (597, 592, 448, 509), (600, 454, 455, 601), (515, 452, 453, 514), (609, 602, 452, 515), (610, 458, 459, 611), (517, 456, 457, 516), (617, 612, 456, 517), (616, 678, 677, 516), (526, 525, 460, 480), (480, 460, 461, 481), (536, 535, 462, 484), (484, 462, 463, 485), (475, 508, 671, 642, 641, 511), (546, 545, 464, 488), (488, 464, 465, 489), (554, 559, 661, 631, 660, 556), (558, 555, 466, 494), (494, 466, 467, 495), (566, 565, 468, 496), (496, 468, 469, 497), (548, 658, 657, 490), (578, 575, 470, 502), (502, 470, 471, 503), (588, 585, 472, 506), (506, 472, 473, 507), (604, 607, 674, 646, 676, 608), (598, 595, 474, 510), (510, 474, 475, 511), (606, 605, 476, 512), (512, 476, 477, 513), (618, 615, 478, 518), (518, 478, 479, 519), (422, 480, 481, 423), (520, 526, 480, 422), (503, 635, 667, 579), (525, 529, 483, 460), (460, 483, 482, 461), (426, 484, 485, 427), (530, 536, 484, 426), (678, 677, 644, 674), (535, 539, 487, 462), (462, 487, 486, 463), (430, 488, 489, 431), (540, 546, 488, 430), (545, 549, 491, 464), (464, 491, 490, 465), (492, 659, 630, 629, 495, 467), (555, 557, 493, 466), (466, 493, 492, 467), (434, 494, 495, 435), (550, 558, 494, 434), (438, 496, 497, 439), (560, 566, 496, 438), (565, 569, 499, 468), (468, 499, 498, 469), (575, 577, 501, 470), (470, 501, 500, 471), (442, 502, 503, 443), (570, 578, 502, 442), (585, 587, 505, 472), (472, 505, 504, 473), (446, 506, 507, 447), (580, 588, 506, 446), (672, 671, 638, 670), (595, 597, 509, 474), (474, 509, 508, 475), (450, 510, 511, 451), (590, 598, 510, 450), (454, 512, 513, 455), (600, 606, 512, 454), (608, 676, 675, 514), (605, 609, 515, 476), (476, 515, 514, 477), (615, 617, 517, 478), (478, 517, 516, 479), (458, 518, 519, 459), (610, 618, 518, 458), (489, 626, 656, 547), (423, 481, 527, 521), (482, 421, 523, 528), (420, 522, 523, 421), (745, 520, 521, 740), (427, 485, 537, 531), (524, 527, 650, 622, 652, 528), (486, 425, 533, 538), (424, 532, 533, 425), (755, 530, 531, 750), (431, 489, 547, 541), (490, 429, 543, 548), (428, 542, 543, 429), (765, 540, 541, 760), (435, 495, 559, 551), (574, 579, 667, 637, 666, 576), (492, 433, 553, 556), (432, 552, 553, 433), (775, 550, 551, 770), (439, 497, 567, 561), (498, 437, 563, 568), (436, 562, 563, 437), (785, 560, 561, 780), (443, 503, 579, 571), (516, 677, 648, 647, 519, 479), (500, 441, 573, 576), (440, 572, 573, 441), (795, 570, 571, 790), (447, 507, 589, 581), (465, 490, 657, 627, 626, 489), (504, 445, 583, 586), (444, 582, 583, 445), (805, 580, 581, 800), (451, 511, 599, 591), (576, 666, 665, 500), (508, 449, 593, 596), (448, 592, 593, 449), (815, 590, 591, 810), (455, 513, 607, 601), (514, 453, 603, 608), (452, 602, 603, 453), (825, 600, 601, 820), (459, 519, 619, 611), (513, 644, 674, 607), (477, 514, 675, 645, 644, 513), (516, 457, 613, 616), (456, 612, 613, 457), (835, 610, 611, 830), (635, 695, 727, 667), (679, 739, 709, 738, 734, 706, 736, 733, 703, 732, 730, 700, 729, 727, 697, 726, 722, 694, 724, 721, 691, 720, 716, 688, 718, 713, 685, 715, 710, 682, 712, 652, 622, 650, 655, 625, 653, 658, 628, 656, 660, 631, 661, 664, 634, 662, 666, 637, 667, 669, 640, 670, 672, 643, 673, 676, 646, 674, 678, 649), (666, 726, 725, 665), (664, 724, 723, 663), (632, 692, 722, 662), (629, 689, 721, 661), (660, 720, 719, 659), (658, 718, 717, 657), (626, 686, 716, 656), (655, 715, 714, 654), (673, 641, 675, 676), (469, 498, 663, 633, 632, 497), (586, 669, 668, 504), (556, 660, 659, 492), (519, 647, 679, 619), (589, 670, 640, 669, 586, 584), (537, 653, 625, 655, 538, 534), (481, 620, 650, 527), (471, 500, 665, 636, 635, 503), (507, 638, 670, 589), (463, 486, 654, 624, 623, 485), (669, 668, 635, 667), (495, 629, 661, 559), (528, 652, 651, 482), (596, 672, 671, 508), (504, 668, 639, 638, 507, 473), (564, 567, 662, 634, 664, 568), (482, 651, 621, 620, 481, 461), (497, 632, 662, 567), (485, 623, 653, 537), (666, 665, 632, 662), (594, 599, 673, 643, 672, 596), (511, 641, 673, 599), (568, 664, 663, 498), (544, 547, 656, 628, 658, 548), (538, 655, 654, 486), (688, 716, 686, 687, 717, 718), (691, 721, 689, 690, 719, 720), (694, 722, 692, 693, 723, 724), (697, 727, 695, 696, 725, 726), (703, 733, 701, 702, 731, 732), (706, 734, 704, 705, 735, 736), (709, 739, 707, 708, 737, 738), (715, 714, 680, 710), (669, 729, 728, 668), (638, 698, 730, 670), (672, 732, 731, 671), (641, 701, 733, 673), (644, 704, 734, 674), (676, 736, 735, 675), (678, 738, 737, 677), (259, 319, 872, 873), (620, 680, 710, 650), (651, 652, 844, 845), (623, 683, 713, 653), (614, 619, 679, 649, 678, 616), (668, 635, 636, 665, 632, 633, 663, 629, 630, 659, 626, 627, 657, 623, 624, 654, 620, 621, 651, 711, 681, 680, 714, 684, 683, 717, 687, 686, 719, 690, 689, 723, 693, 692, 725, 696, 695, 728, 699, 698, 731, 702, 701, 735, 705, 704, 737, 708, 707, 647, 648, 677, 644, 645, 675, 641, 642, 671, 638, 639), (661, 629, 663, 664), (656, 626, 659, 660), (658, 657, 623, 653), (650, 620, 654, 655), (682, 710, 680, 681, 711, 712), (685, 713, 683, 684, 714, 715), (700, 730, 698, 699, 728, 729), (718, 717, 683, 713), (720, 719, 686, 716), (724, 723, 689, 721), (726, 725, 692, 722), (729, 728, 695, 727), (732, 731, 698, 730), (736, 735, 701, 733), (737, 704, 734, 738), (522, 741, 746, 523), (532, 751, 756, 533), (542, 761, 766, 543), (552, 771, 776, 553), (562, 781, 786, 563), (572, 791, 796, 573), (582, 801, 806, 583), (592, 811, 816, 593), (602, 821, 826, 603), (612, 831, 836, 613), (619, 614, 616, 613, 836, 833, 832, 834, 830, 611), (610, 835, 839, 837, 838, 831, 612, 617, 615, 618), (602, 609, 605, 606, 600, 825, 828, 827, 829, 821), (826, 824, 822, 823, 820, 601, 607, 604, 608, 603), (599, 594, 596, 593, 816, 813, 812, 814, 810, 591), (815, 819, 817, 818, 811, 592, 597, 595, 598, 590), (580, 805, 809, 807, 808, 801, 582, 587, 585, 588), (803, 802, 804, 800, 581, 589, 507, 473, 584, 504, 586, 583, 806), (570, 795, 799, 797, 798, 791, 572, 577, 575, 578), (579, 574, 576, 573, 796, 793, 792, 794, 790, 571), (560, 785, 788, 787, 789, 781, 562, 569, 565, 566), (786, 784, 782, 783, 780, 561, 567, 564, 568, 563), (559, 554, 556, 553, 776, 773, 772, 774, 770, 551), (550, 775, 779, 777, 778, 771, 552, 557, 555, 558), (766, 764, 762, 763, 760, 541, 547, 544, 548, 543), (540, 765, 768, 767, 769, 761, 542, 549, 545, 546), (530, 755, 758, 757, 759, 751, 532, 539, 535, 536), (537, 534, 538, 533, 756, 754, 752, 753, 750, 531), (520, 745, 748, 747, 749, 741, 522, 529, 525, 526), (527, 524, 528, 523, 746, 744, 742, 743, 740, 521), (844, 846, 854, 852), (843, 842, 850, 851), (711, 651, 845, 847), (292, 232, 840, 842), (232, 231, 841, 840), (712, 711, 847, 846), (231, 291, 843, 841), (652, 712, 846, 844), (854, 855, 863, 862), (855, 853, 861, 863), (845, 844, 852, 853), (842, 840, 848, 850), (840, 841, 849, 848), (847, 845, 853, 855), (846, 847, 855, 854), (841, 843, 851, 849), (856, 857, 865, 864), (858, 856, 864, 866), (849, 851, 859, 857), (851, 850, 858, 859), (852, 854, 862, 860), (853, 852, 860, 861), (850, 848, 856, 858), (848, 849, 857, 856), (864, 865, 867, 866), (868, 870, 871, 869), (863, 861, 869, 871), (862, 863, 871, 870), (857, 859, 867, 865), (859, 858, 866, 867), (860, 862, 870, 868), (861, 860, 868, 869), (874, 873, 872, 875), (878, 879, 876, 877), (679, 647, 878, 877), (319, 287, 875, 872), (739, 679, 877, 876), (227, 259, 873, 874), (287, 227, 874, 875), (707, 739, 876, 879)])
_uv = me_cube_001.uv_layers.new(name='UVMap')
_uv.uv.foreach_set('vector', [0.7315, 0.3371, 0.7347, 0.3445, 0.7612, 0.3442, 0.7577, 0.3368, 0.7646, 0.3132, 0.7682, 0.3204, 0.7707, 0.3122, 0.7669, 0.305, 0.7377, 0.3135, 0.7646, 0.3132, 0.7669, 0.305, 0.7398, 0.3053, 0.7203, 0.3808, 0.7231, 0.3883, 0.7482, 0.388, 0.7451, 0.3805, 0.7512, 0.3592, 0.7545, 0.3667, 0.7567, 0.3593, 0.7534, 0.3519, 0.7258, 0.3595, 0.7512, 0.3592, 0.7534, 0.3519, 0.7277, 0.3522, 0.7101, 0.4201, 0.7126, 0.4277, 0.7365, 0.4275, 0.7337, 0.4198, 0.7392, 0.4007, 0.7422, 0.4082, 0.7442, 0.4016, 0.7411, 0.394, 0.7151, 0.4009, 0.7392, 0.4007, 0.7411, 0.394, 0.7168, 0.3943, 0.7009, 0.4557, 0.7032, 0.4634, 0.7259, 0.4632, 0.7234, 0.4555, 0.7284, 0.4381, 0.7311, 0.4458, 0.7329, 0.4398, 0.7301, 0.4321, 0.7054, 0.4383, 0.7284, 0.4381, 0.7301, 0.4321, 0.7069, 0.4324, 0.6925, 0.4882, 0.6946, 0.4959, 0.7163, 0.4957, 0.714, 0.488, 0.7185, 0.4721, 0.721, 0.4798, 0.7226, 0.4743, 0.7201, 0.4667, 0.6966, 0.4723, 0.7185, 0.4721, 0.7201, 0.4667, 0.698, 0.4669, 0.6848, 0.5178, 0.6868, 0.5255, 0.7075, 0.5253, 0.7054, 0.5177, 0.7096, 0.5031, 0.7118, 0.5108, 0.7133, 0.5058, 0.711, 0.4982, 0.6886, 0.5033, 0.7096, 0.5031, 0.711, 0.4982, 0.6899, 0.4984, 0.6778, 0.5451, 0.6796, 0.5527, 0.6995, 0.5525, 0.6975, 0.5449, 0.7013, 0.5316, 0.7034, 0.5392, 0.7048, 0.5346, 0.7027, 0.527, 0.6812, 0.5317, 0.7013, 0.5316, 0.7027, 0.527, 0.6824, 0.5272, 0.6713, 0.5701, 0.673, 0.5777, 0.6921, 0.5775, 0.6902, 0.57, 0.6938, 0.5577, 0.6957, 0.5653, 0.6969, 0.5611, 0.695, 0.5535, 0.6745, 0.5579, 0.6938, 0.5577, 0.695, 0.5535, 0.6756, 0.5537, 0.6653, 0.5933, 0.6668, 0.6008, 0.6852, 0.6006, 0.6835, 0.5932, 0.6868, 0.5818, 0.6886, 0.5893, 0.6897, 0.5854, 0.6879, 0.5779, 0.6682, 0.582, 0.6868, 0.5818, 0.6879, 0.5779, 0.6692, 0.5781, 0.6597, 0.6148, 0.6612, 0.6222, 0.6789, 0.622, 0.6773, 0.6146, 0.6803, 0.6041, 0.682, 0.6115, 0.683, 0.608, 0.6814, 0.6005, 0.6625, 0.6043, 0.6803, 0.6041, 0.6814, 0.6005, 0.6634, 0.6007, 0.5004, 0.1465, 0.5018, 0.1465, 0.5018, 0.7316, 0.5004, 0.7316, 0.7335, 0.3294, 0.76, 0.3291, 0.7622, 0.3212, 0.7356, 0.3215, 0.76, 0.3291, 0.7635, 0.3364, 0.7658, 0.3285, 0.7622, 0.3212, 0.7221, 0.3738, 0.7471, 0.3735, 0.7491, 0.3664, 0.7239, 0.3667, 0.7471, 0.3735, 0.7503, 0.381, 0.7524, 0.3739, 0.7491, 0.3664, 0.6179, 0.1465, 0.6252, 0.1465, 0.6252, 0.7316, 0.6179, 0.7316, 0.6107, 0.7316, 0.6107, 0.1465, 0.7117, 0.4138, 0.7355, 0.4136, 0.7374, 0.4072, 0.7134, 0.4074, 0.7355, 0.4136, 0.7384, 0.4212, 0.7403, 0.4148, 0.7374, 0.4072, 0.4444, 0.1465, 0.4371, 0.1465, 0.4371, 0.7316, 0.4444, 0.7316, 0.4516, 0.7316, 0.4516, 0.1465, 0.7024, 0.45, 0.725, 0.4498, 0.7267, 0.444, 0.7039, 0.4442, 0.725, 0.4498, 0.7276, 0.4575, 0.7293, 0.4517, 0.7267, 0.444, 0.6938, 0.483, 0.7155, 0.4828, 0.717, 0.4775, 0.6952, 0.4777, 0.7155, 0.4828, 0.7179, 0.4904, 0.7194, 0.4852, 0.717, 0.4775, 0.5004, 0.1465, 0.5018, 0.1465, 0.5018, 0.7316, 0.5004, 0.7316, 0.686, 0.5131, 0.7067, 0.5129, 0.7081, 0.508, 0.6873, 0.5082, 0.7067, 0.5129, 0.7089, 0.5205, 0.7104, 0.5157, 0.7081, 0.508, 0.6789, 0.5407, 0.6987, 0.5405, 0.7, 0.5361, 0.6801, 0.5362, 0.6987, 0.5405, 0.7008, 0.5481, 0.7021, 0.5437, 0.7, 0.5361, 0.6613, 0.1465, 0.6541, 0.1465, 0.6541, 0.7316, 0.6613, 0.7316, 0.6685, 0.7316, 0.6685, 0.1465, 0.6723, 0.5661, 0.6914, 0.5659, 0.6926, 0.5618, 0.6734, 0.562, 0.6914, 0.5659, 0.6932, 0.5735, 0.6945, 0.5694, 0.6926, 0.5618, 0.6663, 0.5896, 0.6846, 0.5894, 0.6857, 0.5856, 0.6672, 0.5858, 0.6846, 0.5894, 0.6863, 0.5969, 0.6874, 0.5931, 0.6857, 0.5856, 0.6606, 0.6113, 0.6783, 0.6112, 0.6793, 0.6077, 0.6616, 0.6078, 0.6783, 0.6112, 0.6799, 0.6186, 0.6809, 0.6151, 0.6793, 0.6077, 0.7577, 0.3368, 0.7612, 0.3442, 0.7635, 0.3364, 0.76, 0.3291, 0.7315, 0.3371, 0.7577, 0.3368, 0.76, 0.3291, 0.7335, 0.3294, 0.5018, 0.1465, 0.5004, 0.1465, 0.5004, 0.7316, 0.5018, 0.7316, 0.7356, 0.3215, 0.7622, 0.3212, 0.7646, 0.3132, 0.7377, 0.3135, 0.7622, 0.3212, 0.7658, 0.3285, 0.7682, 0.3204, 0.7646, 0.3132, 0.7451, 0.3805, 0.7482, 0.388, 0.7503, 0.381, 0.7471, 0.3735, 0.7203, 0.3808, 0.7451, 0.3805, 0.7471, 0.3735, 0.7221, 0.3738, 0.5004, 0.8585, 0.5004, 0.8296, 0.5018, 0.8296, 0.5018, 0.8585, 0.7239, 0.3667, 0.7491, 0.3664, 0.7512, 0.3592, 0.7258, 0.3595, 0.7491, 0.3664, 0.7524, 0.3739, 0.7545, 0.3667, 0.7512, 0.3592, 0.7337, 0.4198, 0.7365, 0.4275, 0.7384, 0.4212, 0.7355, 0.4136, 0.7101, 0.4201, 0.7337, 0.4198, 0.7355, 0.4136, 0.7117, 0.4138, 0.7134, 0.4074, 0.7374, 0.4072, 0.7392, 0.4007, 0.7151, 0.4009, 0.7374, 0.4072, 0.7403, 0.4148, 0.7422, 0.4082, 0.7392, 0.4007, 0.4371, 0.1465, 0.4444, 0.1465, 0.4516, 0.1465, 0.4516, 0.7316, 0.4444, 0.7316, 0.4371, 0.7316, 0.7039, 0.4442, 0.7267, 0.444, 0.7284, 0.4381, 0.7054, 0.4383, 0.7267, 0.444, 0.7293, 0.4517, 0.7311, 0.4458, 0.7284, 0.4381, 0.7234, 0.4555, 0.7259, 0.4632, 0.7276, 0.4575, 0.725, 0.4498, 0.7009, 0.4557, 0.7234, 0.4555, 0.725, 0.4498, 0.7024, 0.45, 0.714, 0.488, 0.7163, 0.4957, 0.7179, 0.4904, 0.7155, 0.4828, 0.6925, 0.4882, 0.714, 0.488, 0.7155, 0.4828, 0.6938, 0.483, 0.6952, 0.4777, 0.717, 0.4775, 0.7185, 0.4721, 0.6966, 0.4723, 0.717, 0.4775, 0.7194, 0.4852, 0.721, 0.4798, 0.7185, 0.4721, 0.6873, 0.5082, 0.7081, 0.508, 0.7096, 0.5031, 0.6886, 0.5033, 0.7081, 0.508, 0.7104, 0.5157, 0.7118, 0.5108, 0.7096, 0.5031, 0.7054, 0.5177, 0.7075, 0.5253, 0.7089, 0.5205, 0.7067, 0.5129, 0.6848, 0.5178, 0.7054, 0.5177, 0.7067, 0.5129, 0.686, 0.5131, 0.6801, 0.5362, 0.7, 0.5361, 0.7013, 0.5316, 0.6812, 0.5317, 0.7, 0.5361, 0.7021, 0.5437, 0.7034, 0.5392, 0.7013, 0.5316, 0.6975, 0.5449, 0.6995, 0.5525, 0.7008, 0.5481, 0.6987, 0.5405, 0.6778, 0.5451, 0.6975, 0.5449, 0.6987, 0.5405, 0.6789, 0.5407, 0.5004, 0.7717, 0.5004, 0.7428, 0.5018, 0.7428, 0.5018, 0.7717, 0.6734, 0.562, 0.6926, 0.5618, 0.6938, 0.5577, 0.6745, 0.5579, 0.6926, 0.5618, 0.6945, 0.5694, 0.6957, 0.5653, 0.6938, 0.5577, 0.6902, 0.57, 0.6921, 0.5775, 0.6932, 0.5735, 0.6914, 0.5659, 0.6713, 0.5701, 0.6902, 0.57, 0.6914, 0.5659, 0.6723, 0.5661, 0.6835, 0.5932, 0.6852, 0.6006, 0.6863, 0.5969, 0.6846, 0.5894, 0.6653, 0.5933, 0.6835, 0.5932, 0.6846, 0.5894, 0.6663, 0.5896, 0.5004, 0.1465, 0.5018, 0.1465, 0.5018, 0.7316, 0.5004, 0.7316, 0.6672, 0.5858, 0.6857, 0.5856, 0.6868, 0.5818, 0.6682, 0.582, 0.6857, 0.5856, 0.6874, 0.5931, 0.6886, 0.5893, 0.6868, 0.5818, 0.6616, 0.6078, 0.6793, 0.6077, 0.6803, 0.6041, 0.6625, 0.6043, 0.6793, 0.6077, 0.6809, 0.6151, 0.682, 0.6115, 0.6803, 0.6041, 0.6773, 0.6146, 0.6789, 0.622, 0.6799, 0.6186, 0.6783, 0.6112, 0.6597, 0.6148, 0.6773, 0.6146, 0.6783, 0.6112, 0.6606, 0.6113, 0.5018, 0.1465, 0.5004, 0.1465, 0.5004, 0.7316, 0.5018, 0.7316, 0.7612, 0.3442, 0.7347, 0.3445, 0.7367, 0.3367, 0.7635, 0.3364, 0.7682, 0.3204, 0.7409, 0.3207, 0.7431, 0.3125, 0.7707, 0.3122, 0.7669, 0.305, 0.7707, 0.3122, 0.7431, 0.3125, 0.7398, 0.3053, 0.4963, 0.34, 0.4962, 0.3473, 0.7347, 0.3445, 0.7315, 0.3371, 0.7482, 0.388, 0.7231, 0.3883, 0.7249, 0.3813, 0.7503, 0.381, 0.3142, 0.1465, 0.3069, 0.1465, 0.3069, 0.7316, 0.3142, 0.7316, 0.3214, 0.7316, 0.3214, 0.1465, 0.7545, 0.3667, 0.7287, 0.367, 0.7307, 0.3596, 0.7567, 0.3593, 0.7534, 0.3519, 0.7567, 0.3593, 0.7307, 0.3596, 0.7277, 0.3522, 0.4971, 0.3833, 0.4971, 0.3909, 0.7231, 0.3883, 0.7203, 0.3808, 0.7365, 0.4275, 0.7126, 0.4277, 0.7143, 0.4214, 0.7384, 0.4212, 0.7422, 0.4082, 0.7177, 0.4085, 0.7195, 0.4019, 0.7442, 0.4016, 0.7411, 0.394, 0.7442, 0.4016, 0.7195, 0.4019, 0.7168, 0.3943, 0.4979, 0.4224, 0.4979, 0.43, 0.7126, 0.4277, 0.7101, 0.4201, 0.7259, 0.4632, 0.7032, 0.4634, 0.7047, 0.4577, 0.7276, 0.4575, 0.5311, 0.1465, 0.5239, 0.1465, 0.5239, 0.7316, 0.5311, 0.7316, 0.5384, 0.7316, 0.5384, 0.1465, 0.7311, 0.4458, 0.7078, 0.446, 0.7094, 0.44, 0.7329, 0.4398, 0.7301, 0.4321, 0.7329, 0.4398, 0.7094, 0.44, 0.7069, 0.4324, 0.4987, 0.4578, 0.4987, 0.4655, 0.7032, 0.4634, 0.7009, 0.4557, 0.7163, 0.4957, 0.6946, 0.4959, 0.696, 0.4907, 0.7179, 0.4904, 0.721, 0.4798, 0.6988, 0.48, 0.7002, 0.4746, 0.7226, 0.4743, 0.7201, 0.4667, 0.7226, 0.4743, 0.7002, 0.4746, 0.698, 0.4669, 0.4993, 0.4901, 0.4993, 0.4978, 0.6946, 0.4959, 0.6925, 0.4882, 0.7075, 0.5253, 0.6868, 0.5255, 0.688, 0.5207, 0.7089, 0.5205, 0.6975, 0.1465, 0.7047, 0.1465, 0.7119, 0.1465, 0.7119, 0.7316, 0.7047, 0.7316, 0.6975, 0.7316, 0.7118, 0.5108, 0.6906, 0.511, 0.6919, 0.506, 0.7133, 0.5058, 0.711, 0.4982, 0.7133, 0.5058, 0.6919, 0.506, 0.6899, 0.4984, 0.5, 0.5196, 0.5, 0.5273, 0.6868, 0.5255, 0.6848, 0.5178, 0.6995, 0.5525, 0.6796, 0.5527, 0.6807, 0.5483, 0.7008, 0.5481, 0.401, 0.1465, 0.4082, 0.1465, 0.4082, 0.7316, 0.401, 0.7316, 0.3937, 0.7316, 0.3937, 0.1465, 0.7034, 0.5392, 0.6831, 0.5394, 0.6843, 0.5348, 0.7048, 0.5346, 0.7027, 0.527, 0.7048, 0.5346, 0.6843, 0.5348, 0.6824, 0.5272, 0.5005, 0.5467, 0.5005, 0.5543, 0.6796, 0.5527, 0.6778, 0.5451, 0.6921, 0.5775, 0.673, 0.5777, 0.674, 0.5737, 0.6932, 0.5735, 0.5004, 0.1465, 0.5018, 0.1465, 0.5018, 0.7316, 0.5004, 0.7316, 0.6957, 0.5653, 0.6762, 0.5654, 0.6773, 0.5613, 0.6969, 0.5611, 0.695, 0.5535, 0.6969, 0.5611, 0.6773, 0.5613, 0.6756, 0.5537, 0.501, 0.5716, 0.501, 0.5792, 0.673, 0.5777, 0.6713, 0.5701, 0.6852, 0.6006, 0.6668, 0.6008, 0.6678, 0.5971, 0.6863, 0.5969, 0.6886, 0.5893, 0.6698, 0.5895, 0.6709, 0.5856, 0.6897, 0.5854, 0.6879, 0.5779, 0.6897, 0.5854, 0.6709, 0.5856, 0.6692, 0.5781, 0.5015, 0.5947, 0.5015, 0.6022, 0.6668, 0.6008, 0.6653, 0.5933, 0.6789, 0.622, 0.6612, 0.6222, 0.6621, 0.6187, 0.6799, 0.6186, 0.5018, 0.1465, 0.5004, 0.1465, 0.5004, 0.7316, 0.5018, 0.7316, 0.6613, 0.1465, 0.6685, 0.1465, 0.6685, 0.7316, 0.6613, 0.7316, 0.6541, 0.7316, 0.6541, 0.1465, 0.682, 0.6115, 0.664, 0.6117, 0.6649, 0.6081, 0.683, 0.608, 0.6814, 0.6005, 0.683, 0.608, 0.6649, 0.6081, 0.6634, 0.6007, 0.5019, 0.6161, 0.502, 0.6235, 0.6612, 0.6222, 0.6597, 0.6148, 0.5018, 0.7316, 0.5004, 0.7316, 0.5004, 0.7953, 0.5018, 0.7953, 0.7119, 0.7316, 0.7047, 0.7316, 0.6975, 0.7316, 0.6685, 0.7316, 0.6613, 0.7316, 0.6541, 0.7316, 0.6252, 0.7316, 0.6179, 0.7316, 0.6107, 0.7316, 0.5818, 0.7316, 0.5745, 0.7316, 0.5673, 0.7316, 0.5384, 0.7316, 0.5311, 0.7316, 0.5239, 0.7316, 0.495, 0.7316, 0.4877, 0.7316, 0.4805, 0.7316, 0.4516, 0.7316, 0.4444, 0.7316, 0.4371, 0.7316, 0.4082, 0.7316, 0.401, 0.7316, 0.3937, 0.7316, 0.3648, 0.7316, 0.3576, 0.7316, 0.3503, 0.7316, 0.3214, 0.7316, 0.3142, 0.7316, 0.3069, 0.7316, 0.3069, 0.7953, 0.3142, 0.7953, 0.3214, 0.7953, 0.3503, 0.7953, 0.3576, 0.7953, 0.3648, 0.7953, 0.3937, 0.7953, 0.401, 0.7953, 0.4082, 0.7953, 0.4371, 0.7953, 0.4444, 0.7953, 0.4516, 0.7953, 0.4805, 0.7953, 0.4877, 0.7953, 0.495, 0.7953, 0.5239, 0.7953, 0.5311, 0.7953, 0.5384, 0.7953, 0.5673, 0.7953, 0.5745, 0.7953, 0.5818, 0.7953, 0.6107, 0.7953, 0.6179, 0.7953, 0.6252, 0.7953, 0.6541, 0.7953, 0.6613, 0.7953, 0.6685, 0.7953, 0.6975, 0.7953, 0.7047, 0.7953, 0.7119, 0.7953, 0.5004, 0.7316, 0.5018, 0.7316, 0.5018, 0.7953, 0.5004, 0.7953, 0.5004, 0.7316, 0.5018, 0.7316, 0.5018, 0.7953, 0.5004, 0.7953, 0.5018, 0.7316, 0.5004, 0.7316, 0.5004, 0.7953, 0.5018, 0.7953, 0.5018, 0.7316, 0.5004, 0.7316, 0.5004, 0.7953, 0.5018, 0.7953, 0.5004, 0.7316, 0.5018, 0.7316, 0.5018, 0.7953, 0.5004, 0.7953, 0.5004, 0.7316, 0.5018, 0.7316, 0.5018, 0.7953, 0.5004, 0.7953, 0.5018, 0.7316, 0.5004, 0.7316, 0.5004, 0.7953, 0.5018, 0.7953, 0.5004, 0.7316, 0.5018, 0.7316, 0.5018, 0.7953, 0.5004, 0.7953, 0.5004, 0.7862, 0.5004, 0.8152, 0.5018, 0.8152, 0.5018, 0.7862, 0.4877, 0.1465, 0.495, 0.1465, 0.495, 0.7316, 0.4877, 0.7316, 0.4805, 0.7316, 0.4805, 0.1465, 0.5004, 0.1465, 0.5018, 0.1465, 0.5018, 0.7316, 0.5004, 0.7316, 0.5004, 0.1465, 0.5018, 0.1465, 0.5018, 0.7316, 0.5004, 0.7316, 0.5018, 0.1465, 0.5004, 0.1465, 0.5004, 0.7316, 0.5018, 0.7316, 0.5818, 0.1465, 0.5745, 0.1465, 0.5673, 0.1465, 0.5673, 0.7316, 0.5745, 0.7316, 0.5818, 0.7316, 0.3648, 0.1465, 0.3576, 0.1465, 0.3503, 0.1465, 0.3503, 0.7316, 0.3576, 0.7316, 0.3648, 0.7316, 0.5018, 0.1465, 0.5004, 0.1465, 0.5004, 0.7316, 0.5018, 0.7316, 0.5311, 0.1465, 0.5384, 0.1465, 0.5384, 0.7316, 0.5311, 0.7316, 0.5239, 0.7316, 0.5239, 0.1465, 0.5018, 0.1465, 0.5004, 0.1465, 0.5004, 0.7316, 0.5018, 0.7316, 0.3576, 0.1465, 0.3648, 0.1465, 0.3648, 0.7316, 0.3576, 0.7316, 0.3503, 0.7316, 0.3503, 0.1465, 0.5004, 0.7283, 0.5004, 0.6994, 0.5018, 0.6994, 0.5018, 0.7283, 0.5018, 0.1465, 0.5004, 0.1465, 0.5004, 0.7316, 0.5018, 0.7316, 0.5004, 0.1465, 0.5018, 0.1465, 0.5018, 0.7316, 0.5004, 0.7316, 0.5004, 0.1465, 0.5018, 0.1465, 0.5018, 0.7316, 0.5004, 0.7316, 0.5673, 0.1465, 0.5745, 0.1465, 0.5818, 0.1465, 0.5818, 0.7316, 0.5745, 0.7316, 0.5673, 0.7316, 0.4877, 0.1465, 0.4805, 0.1465, 0.4805, 0.7316, 0.4877, 0.7316, 0.495, 0.7316, 0.495, 0.1465, 0.3069, 0.1465, 0.3142, 0.1465, 0.3214, 0.1465, 0.3214, 0.7316, 0.3142, 0.7316, 0.3069, 0.7316, 0.5018, 0.1465, 0.5004, 0.1465, 0.5004, 0.7316, 0.5018, 0.7316, 0.5018, 0.1465, 0.5004, 0.1465, 0.5004, 0.7316, 0.5018, 0.7316, 0.5004, 0.6849, 0.5004, 0.656, 0.5018, 0.656, 0.5018, 0.6849, 0.6179, 0.1465, 0.6107, 0.1465, 0.6107, 0.7316, 0.6179, 0.7316, 0.6252, 0.7316, 0.6252, 0.1465, 0.5018, 0.1465, 0.5004, 0.1465, 0.5004, 0.7316, 0.5018, 0.7316, 0.5004, 0.1465, 0.5018, 0.1465, 0.5018, 0.7316, 0.5004, 0.7316, 0.401, 0.1465, 0.3937, 0.1465, 0.3937, 0.7316, 0.401, 0.7316, 0.4082, 0.7316, 0.4082, 0.1465, 0.5004, 0.1465, 0.5018, 0.1465, 0.5018, 0.7316, 0.5004, 0.7316, 0.5004, 0.562, 0.5004, 0.5548, 0.5018, 0.5548, 0.5018, 0.562, 0.5018, 0.5692, 0.5004, 0.5692, 0.5004, 0.6054, 0.5004, 0.5981, 0.5018, 0.5981, 0.5018, 0.6054, 0.5018, 0.6126, 0.5004, 0.6126, 0.5004, 0.6488, 0.5004, 0.6415, 0.5018, 0.6415, 0.5018, 0.6488, 0.5018, 0.656, 0.5004, 0.656, 0.5004, 0.6922, 0.5004, 0.6849, 0.5018, 0.6849, 0.5018, 0.6922, 0.5018, 0.6994, 0.5004, 0.6994, 0.5004, 0.7789, 0.5004, 0.7717, 0.5018, 0.7717, 0.5018, 0.7789, 0.5018, 0.7862, 0.5004, 0.7862, 0.5004, 0.8223, 0.5004, 0.8152, 0.5018, 0.8152, 0.5018, 0.8223, 0.5018, 0.8296, 0.5004, 0.8296, 0.5004, 0.8657, 0.5004, 0.8585, 0.5018, 0.8585, 0.5018, 0.8657, 0.5018, 0.873, 0.5004, 0.873, 0.5004, 0.5114, 0.5004, 0.4824, 0.5018, 0.4824, 0.5018, 0.5114, 0.5004, 0.7316, 0.5018, 0.7316, 0.5018, 0.7953, 0.5004, 0.7953, 0.5018, 0.7316, 0.5004, 0.7316, 0.5004, 0.7953, 0.5018, 0.7953, 0.5004, 0.7316, 0.5018, 0.7316, 0.5018, 0.7953, 0.5004, 0.7953, 0.5018, 0.7316, 0.5004, 0.7316, 0.5004, 0.7953, 0.5018, 0.7953, 0.5018, 0.7316, 0.5004, 0.7316, 0.5004, 0.7953, 0.5018, 0.7953, 0.5004, 0.7316, 0.5018, 0.7316, 0.5018, 0.7953, 0.5004, 0.7953, 0.5004, 0.7316, 0.5018, 0.7316, 0.5018, 0.7953, 0.5004, 0.7953, 0.7119, 0.7316, 0.7119, 0.7953, 0.7192, 0.7953, 0.7192, 0.7316, 0.5018, 0.7316, 0.5004, 0.7316, 0.5004, 0.7953, 0.5018, 0.7953, 0.5018, 0.468, 0.5004, 0.468, 0.5004, 0.468, 0.5018, 0.468, 0.5018, 0.7316, 0.5004, 0.7316, 0.5004, 0.7953, 0.5018, 0.7953, 0.7047, 0.1465, 0.6975, 0.1465, 0.6975, 0.7316, 0.7047, 0.7316, 0.7119, 0.7316, 0.7119, 0.1465, 0.5673, 0.7316, 0.5745, 0.7316, 0.5818, 0.7316, 0.6107, 0.7316, 0.6179, 0.7316, 0.6252, 0.7316, 0.6541, 0.7316, 0.6613, 0.7316, 0.6685, 0.7316, 0.6975, 0.7316, 0.7047, 0.7316, 0.7119, 0.7316, 0.7119, 0.7953, 0.7047, 0.7953, 0.6975, 0.7953, 0.6685, 0.7953, 0.6613, 0.7953, 0.6541, 0.7953, 0.6252, 0.7953, 0.6179, 0.7953, 0.6107, 0.7953, 0.5818, 0.7953, 0.5745, 0.7953, 0.5673, 0.7953, 0.5384, 0.7953, 0.5311, 0.7953, 0.5239, 0.7953, 0.495, 0.7953, 0.4877, 0.7953, 0.4805, 0.7953, 0.4516, 0.7953, 0.4444, 0.7953, 0.4371, 0.7953, 0.4082, 0.7953, 0.401, 0.7953, 0.3937, 0.7953, 0.3648, 0.7953, 0.3576, 0.7953, 0.3503, 0.7953, 0.3214, 0.7953, 0.3142, 0.7953, 0.3069, 0.7953, 0.3069, 0.7316, 0.3142, 0.7316, 0.3214, 0.7316, 0.3503, 0.7316, 0.3576, 0.7316, 0.3648, 0.7316, 0.3937, 0.7316, 0.401, 0.7316, 0.4082, 0.7316, 0.4371, 0.7316, 0.4444, 0.7316, 0.4516, 0.7316, 0.4805, 0.7316, 0.4877, 0.7316, 0.495, 0.7316, 0.5239, 0.7316, 0.5311, 0.7316, 0.5384, 0.7316, 0.5004, 0.6126, 0.5004, 0.6415, 0.5018, 0.6415, 0.5018, 0.6126, 0.5004, 0.5692, 0.5004, 0.5981, 0.5018, 0.5981, 0.5018, 0.5692, 0.5004, 0.5548, 0.5004, 0.5258, 0.5018, 0.5258, 0.5018, 0.5548, 0.5004, 0.4824, 0.5004, 0.5114, 0.5018, 0.5114, 0.5018, 0.4824, 0.5004, 0.4752, 0.5004, 0.468, 0.5018, 0.468, 0.5018, 0.4752, 0.5018, 0.4824, 0.5004, 0.4824, 0.5004, 0.5186, 0.5004, 0.5114, 0.5018, 0.5114, 0.5018, 0.5186, 0.5018, 0.5258, 0.5004, 0.5258, 0.5004, 0.7356, 0.5004, 0.7283, 0.5018, 0.7283, 0.5018, 0.7356, 0.5018, 0.7428, 0.5004, 0.7428, 0.5004, 0.5548, 0.5004, 0.5258, 0.5018, 0.5258, 0.5018, 0.5548, 0.5004, 0.5981, 0.5004, 0.5692, 0.5018, 0.5692, 0.5018, 0.5981, 0.5004, 0.6415, 0.5004, 0.6126, 0.5018, 0.6126, 0.5018, 0.6415, 0.5004, 0.6849, 0.5004, 0.656, 0.5018, 0.656, 0.5018, 0.6849, 0.5004, 0.7283, 0.5004, 0.6994, 0.5018, 0.6994, 0.5018, 0.7283, 0.5004, 0.7717, 0.5004, 0.7428, 0.5018, 0.7428, 0.5018, 0.7717, 0.5004, 0.8152, 0.5004, 0.7862, 0.5018, 0.7862, 0.5018, 0.8152, 0.5018, 0.8585, 0.5004, 0.8585, 0.5004, 0.8296, 0.5018, 0.8296, 0.7398, 0.3053, 0.7431, 0.3125, 0.4955, 0.3156, 0.4956, 0.3084, 0.7277, 0.3522, 0.7307, 0.3596, 0.4965, 0.3624, 0.4966, 0.3549, 0.7168, 0.3943, 0.7195, 0.4019, 0.4974, 0.4044, 0.4974, 0.3968, 0.7069, 0.4324, 0.7094, 0.44, 0.4982, 0.4422, 0.4982, 0.4346, 0.698, 0.4669, 0.7002, 0.4746, 0.4989, 0.4766, 0.4989, 0.4689, 0.6899, 0.4984, 0.6919, 0.506, 0.4995, 0.5079, 0.4996, 0.5002, 0.6824, 0.5272, 0.6843, 0.5348, 0.5001, 0.5365, 0.5001, 0.5289, 0.6756, 0.5537, 0.6773, 0.5613, 0.5007, 0.5628, 0.5007, 0.5552, 0.6692, 0.5781, 0.6709, 0.5856, 0.5012, 0.587, 0.5012, 0.5795, 0.6634, 0.6007, 0.6649, 0.6081, 0.5017, 0.6094, 0.5017, 0.602, 0.6621, 0.6187, 0.6612, 0.6222, 0.502, 0.6235, 0.5019, 0.62, 0.5018, 0.6165, 0.5017, 0.613, 0.5017, 0.6094, 0.6649, 0.6081, 0.664, 0.6117, 0.663, 0.6152, 0.6597, 0.6148, 0.6606, 0.6113, 0.6616, 0.6078, 0.6625, 0.6043, 0.6634, 0.6007, 0.5017, 0.602, 0.5017, 0.6056, 0.5018, 0.6091, 0.5019, 0.6126, 0.5019, 0.6161, 0.6692, 0.5781, 0.5012, 0.5795, 0.5013, 0.5834, 0.5013, 0.5872, 0.5014, 0.591, 0.5015, 0.5947, 0.6653, 0.5933, 0.6663, 0.5896, 0.6672, 0.5858, 0.6682, 0.582, 0.5012, 0.587, 0.6709, 0.5856, 0.6698, 0.5895, 0.6688, 0.5933, 0.6678, 0.5971, 0.6668, 0.6008, 0.5015, 0.6022, 0.5014, 0.5985, 0.5014, 0.5947, 0.5013, 0.5909, 0.674, 0.5737, 0.673, 0.5777, 0.501, 0.5792, 0.501, 0.5752, 0.5009, 0.5711, 0.5008, 0.567, 0.5007, 0.5628, 0.6773, 0.5613, 0.6762, 0.5654, 0.6751, 0.5696, 0.501, 0.5716, 0.6713, 0.5701, 0.6723, 0.5661, 0.6734, 0.562, 0.6745, 0.5579, 0.6756, 0.5537, 0.5007, 0.5552, 0.5008, 0.5594, 0.5009, 0.5635, 0.5009, 0.5676, 0.6778, 0.5451, 0.6789, 0.5407, 0.6801, 0.5362, 0.6812, 0.5317, 0.6824, 0.5272, 0.5001, 0.5289, 0.5002, 0.5334, 0.5003, 0.5379, 0.5004, 0.5423, 0.5005, 0.5467, 0.5002, 0.5411, 0.5001, 0.5365, 0.6843, 0.5348, 0.6831, 0.5394, 0.7034, 0.5392, 0.6819, 0.5439, 0.7021, 0.5437, 0.7008, 0.5481, 0.6807, 0.5483, 0.6796, 0.5527, 0.5005, 0.5543, 0.5004, 0.5499, 0.5003, 0.5455, 0.6848, 0.5178, 0.686, 0.5131, 0.6873, 0.5082, 0.6886, 0.5033, 0.6899, 0.4984, 0.4996, 0.5002, 0.4997, 0.5052, 0.4998, 0.5101, 0.4999, 0.5149, 0.5, 0.5196, 0.688, 0.5207, 0.6868, 0.5255, 0.5, 0.5273, 0.4999, 0.5225, 0.4998, 0.5177, 0.4997, 0.5128, 0.4995, 0.5079, 0.6919, 0.506, 0.6906, 0.511, 0.6893, 0.5159, 0.6925, 0.4882, 0.6938, 0.483, 0.6952, 0.4777, 0.6966, 0.4723, 0.698, 0.4669, 0.4989, 0.4689, 0.499, 0.4743, 0.4991, 0.4797, 0.4992, 0.4849, 0.4993, 0.4901, 0.4989, 0.4766, 0.7002, 0.4746, 0.6988, 0.48, 0.6974, 0.4854, 0.696, 0.4907, 0.6946, 0.4959, 0.4993, 0.4978, 0.4992, 0.4926, 0.4991, 0.4873, 0.499, 0.482, 0.7047, 0.4577, 0.7032, 0.4634, 0.4987, 0.4655, 0.4985, 0.4598, 0.4984, 0.4541, 0.4983, 0.4482, 0.4982, 0.4422, 0.7094, 0.44, 0.7078, 0.446, 0.7062, 0.4519, 0.7009, 0.4557, 0.7024, 0.45, 0.7039, 0.4442, 0.7054, 0.4383, 0.7069, 0.4324, 0.4982, 0.4346, 0.4983, 0.4405, 0.4984, 0.4464, 0.4986, 0.4522, 0.4987, 0.4578, 0.4974, 0.4044, 0.7195, 0.4019, 0.7177, 0.4085, 0.716, 0.415, 0.7143, 0.4214, 0.7126, 0.4277, 0.4979, 0.43, 0.4978, 0.4238, 0.4977, 0.4174, 0.4975, 0.4109, 0.7101, 0.4201, 0.7117, 0.4138, 0.7134, 0.4074, 0.7151, 0.4009, 0.7168, 0.3943, 0.4974, 0.3968, 0.4976, 0.4034, 0.4977, 0.4098, 0.4978, 0.4162, 0.4979, 0.4224, 0.7203, 0.3808, 0.7221, 0.3738, 0.7239, 0.3667, 0.7258, 0.3595, 0.7277, 0.3522, 0.4966, 0.3549, 0.4967, 0.3622, 0.4969, 0.3694, 0.497, 0.3764, 0.4971, 0.3833, 0.7249, 0.3813, 0.7231, 0.3883, 0.4971, 0.3909, 0.497, 0.3839, 0.4968, 0.3769, 0.4967, 0.3697, 0.4965, 0.3624, 0.7307, 0.3596, 0.7287, 0.367, 0.7268, 0.3742, 0.7315, 0.3371, 0.7335, 0.3294, 0.7356, 0.3215, 0.7377, 0.3135, 0.7398, 0.3053, 0.4956, 0.3084, 0.4958, 0.3165, 0.4959, 0.3245, 0.4961, 0.3323, 0.4963, 0.34, 0.7367, 0.3367, 0.7347, 0.3445, 0.4962, 0.3473, 0.496, 0.3396, 0.4959, 0.3318, 0.4957, 0.3238, 0.4955, 0.3156, 0.7431, 0.3125, 0.7409, 0.3207, 0.7388, 0.3288, 0.2638, 0.3428, 0.238, 0.3431, 0.2345, 0.3505, 0.2607, 0.3502, 0.2304, 0.3198, 0.2277, 0.3117, 0.2239, 0.319, 0.2267, 0.3271, 0.2569, 0.3195, 0.2545, 0.3114, 0.2277, 0.3117, 0.2304, 0.3198, 0.2767, 0.3858, 0.2522, 0.3861, 0.2491, 0.3937, 0.2738, 0.3934, 0.2453, 0.3652, 0.2429, 0.358, 0.2395, 0.3654, 0.242, 0.3726, 0.2704, 0.3649, 0.2683, 0.3577, 0.2429, 0.358, 0.2453, 0.3652, 0.2883, 0.4247, 0.265, 0.4249, 0.2621, 0.4326, 0.2857, 0.4323, 0.2587, 0.406, 0.2566, 0.3995, 0.2536, 0.4071, 0.2558, 0.4136, 0.2826, 0.4058, 0.2807, 0.3992, 0.2566, 0.3995, 0.2587, 0.406, 0.2988, 0.4599, 0.2766, 0.4601, 0.274, 0.4678, 0.2965, 0.4676, 0.2709, 0.443, 0.269, 0.4371, 0.2662, 0.4447, 0.2682, 0.4506, 0.2936, 0.4427, 0.2919, 0.4368, 0.269, 0.4371, 0.2709, 0.443, 0.3083, 0.492, 0.2871, 0.4922, 0.2848, 0.4999, 0.3062, 0.4997, 0.282, 0.4765, 0.2802, 0.4712, 0.2777, 0.4788, 0.2795, 0.4842, 0.3037, 0.4763, 0.302, 0.4709, 0.2802, 0.4712, 0.282, 0.4765, 0.3171, 0.5213, 0.2968, 0.5215, 0.2946, 0.5292, 0.3152, 0.529, 0.292, 0.5072, 0.2904, 0.5023, 0.2882, 0.5099, 0.2898, 0.5149, 0.3128, 0.507, 0.3113, 0.5021, 0.2904, 0.5023, 0.292, 0.5072, 0.3251, 0.5483, 0.3056, 0.5485, 0.3037, 0.5561, 0.3234, 0.5559, 0.3013, 0.5353, 0.2998, 0.5308, 0.2977, 0.5384, 0.2993, 0.5429, 0.3212, 0.5351, 0.3198, 0.5306, 0.2998, 0.5308, 0.3013, 0.5353, 0.3325, 0.5731, 0.3138, 0.5733, 0.312, 0.5808, 0.3309, 0.5807, 0.3098, 0.5611, 0.3084, 0.557, 0.3065, 0.5645, 0.3079, 0.5687, 0.3289, 0.5609, 0.3277, 0.5568, 0.3084, 0.557, 0.3098, 0.5611, 0.3394, 0.5961, 0.3214, 0.5962, 0.3197, 0.6037, 0.3379, 0.6035, 0.3177, 0.585, 0.3164, 0.5811, 0.3146, 0.5886, 0.3159, 0.5925, 0.336, 0.5848, 0.3349, 0.581, 0.3164, 0.5811, 0.3177, 0.585, 0.3457, 0.6173, 0.3284, 0.6175, 0.3268, 0.6249, 0.3443, 0.6247, 0.3249, 0.607, 0.3237, 0.6035, 0.3221, 0.6109, 0.3233, 0.6145, 0.3426, 0.6069, 0.3415, 0.6033, 0.3237, 0.6035, 0.3249, 0.607, 0.4743, 0.1465, 0.4743, 0.7316, 0.4729, 0.7316, 0.4729, 0.1465, 0.2616, 0.3352, 0.2592, 0.3274, 0.233, 0.3277, 0.2355, 0.3355, 0.2355, 0.3355, 0.233, 0.3277, 0.2293, 0.335, 0.232, 0.3428, 0.2746, 0.379, 0.2725, 0.372, 0.2476, 0.3723, 0.2499, 0.3793, 0.2499, 0.3793, 0.2476, 0.3723, 0.2444, 0.3798, 0.2467, 0.3868, 0.6179, 0.1465, 0.6107, 0.1465, 0.6107, 0.7316, 0.6179, 0.7316, 0.6252, 0.7316, 0.6252, 0.1465, 0.2864, 0.4185, 0.2845, 0.4122, 0.2609, 0.4124, 0.2629, 0.4187, 0.2629, 0.4187, 0.2609, 0.4124, 0.2579, 0.42, 0.2601, 0.4264, 0.4444, 0.1465, 0.4516, 0.1465, 0.4516, 0.7316, 0.4444, 0.7316, 0.4371, 0.7316, 0.4371, 0.1465, 0.2971, 0.4543, 0.2954, 0.4485, 0.2728, 0.4488, 0.2747, 0.4545, 0.2747, 0.4545, 0.2728, 0.4488, 0.2702, 0.4564, 0.2721, 0.4622, 0.3068, 0.4868, 0.3052, 0.4816, 0.2837, 0.4818, 0.2854, 0.4871, 0.2854, 0.4871, 0.2837, 0.4818, 0.2813, 0.4895, 0.2831, 0.4947, 0.4743, 0.1465, 0.4743, 0.7316, 0.4729, 0.7316, 0.4729, 0.1465, 0.3157, 0.5166, 0.3143, 0.5118, 0.2936, 0.512, 0.2952, 0.5168, 0.2952, 0.5168, 0.2936, 0.512, 0.2914, 0.5197, 0.2931, 0.5245, 0.3238, 0.5439, 0.3225, 0.5395, 0.3028, 0.5397, 0.3042, 0.5441, 0.3042, 0.5441, 0.3028, 0.5397, 0.3008, 0.5474, 0.3022, 0.5517, 0.6613, 0.1465, 0.6685, 0.1465, 0.6685, 0.7316, 0.6613, 0.7316, 0.6541, 0.7316, 0.6541, 0.1465, 0.3313, 0.5691, 0.3301, 0.5651, 0.3112, 0.5652, 0.3125, 0.5693, 0.3125, 0.5693, 0.3112, 0.5652, 0.3093, 0.5728, 0.3107, 0.5768, 0.3383, 0.5924, 0.3371, 0.5886, 0.3189, 0.5888, 0.3201, 0.5925, 0.3201, 0.5925, 0.3189, 0.5888, 0.3172, 0.5963, 0.3185, 0.6, 0.3447, 0.6139, 0.3437, 0.6104, 0.3261, 0.6106, 0.3272, 0.614, 0.3272, 0.614, 0.3261, 0.6106, 0.3245, 0.618, 0.3257, 0.6214, 0.238, 0.3431, 0.2355, 0.3355, 0.232, 0.3428, 0.2345, 0.3505, 0.2638, 0.3428, 0.2616, 0.3352, 0.2355, 0.3355, 0.238, 0.3431, 0.4729, 0.1465, 0.4729, 0.7316, 0.4743, 0.7316, 0.4743, 0.1465, 0.2592, 0.3274, 0.2569, 0.3195, 0.2304, 0.3198, 0.233, 0.3277, 0.233, 0.3277, 0.2304, 0.3198, 0.2267, 0.3271, 0.2293, 0.335, 0.2522, 0.3861, 0.2499, 0.3793, 0.2467, 0.3868, 0.2491, 0.3937, 0.2767, 0.3858, 0.2746, 0.379, 0.2499, 0.3793, 0.2522, 0.3861, 0.4743, 0.8585, 0.4729, 0.8585, 0.4729, 0.8296, 0.4743, 0.8296, 0.2725, 0.372, 0.2704, 0.3649, 0.2453, 0.3652, 0.2476, 0.3723, 0.2476, 0.3723, 0.2453, 0.3652, 0.242, 0.3726, 0.2444, 0.3798, 0.265, 0.4249, 0.2629, 0.4187, 0.2601, 0.4264, 0.2621, 0.4326, 0.2883, 0.4247, 0.2864, 0.4185, 0.2629, 0.4187, 0.265, 0.4249, 0.2845, 0.4122, 0.2826, 0.4058, 0.2587, 0.406, 0.2609, 0.4124, 0.2609, 0.4124, 0.2587, 0.406, 0.2558, 0.4136, 0.2579, 0.42, 0.4371, 0.1465, 0.4371, 0.7316, 0.4444, 0.7316, 0.4516, 0.7316, 0.4516, 0.1465, 0.4444, 0.1465, 0.2954, 0.4485, 0.2936, 0.4427, 0.2709, 0.443, 0.2728, 0.4488, 0.2728, 0.4488, 0.2709, 0.443, 0.2682, 0.4506, 0.2702, 0.4564, 0.2766, 0.4601, 0.2747, 0.4545, 0.2721, 0.4622, 0.274, 0.4678, 0.2988, 0.4599, 0.2971, 0.4543, 0.2747, 0.4545, 0.2766, 0.4601, 0.2871, 0.4922, 0.2854, 0.4871, 0.2831, 0.4947, 0.2848, 0.4999, 0.3083, 0.492, 0.3068, 0.4868, 0.2854, 0.4871, 0.2871, 0.4922, 0.3052, 0.4816, 0.3037, 0.4763, 0.282, 0.4765, 0.2837, 0.4818, 0.2837, 0.4818, 0.282, 0.4765, 0.2795, 0.4842, 0.2813, 0.4895, 0.3143, 0.5118, 0.3128, 0.507, 0.292, 0.5072, 0.2936, 0.512, 0.2936, 0.512, 0.292, 0.5072, 0.2898, 0.5149, 0.2914, 0.5197, 0.2968, 0.5215, 0.2952, 0.5168, 0.2931, 0.5245, 0.2946, 0.5292, 0.3171, 0.5213, 0.3157, 0.5166, 0.2952, 0.5168, 0.2968, 0.5215, 0.3225, 0.5395, 0.3212, 0.5351, 0.3013, 0.5353, 0.3028, 0.5397, 0.3028, 0.5397, 0.3013, 0.5353, 0.2993, 0.5429, 0.3008, 0.5474, 0.3056, 0.5485, 0.3042, 0.5441, 0.3022, 0.5517, 0.3037, 0.5561, 0.3251, 0.5483, 0.3238, 0.5439, 0.3042, 0.5441, 0.3056, 0.5485, 0.4743, 0.7717, 0.4729, 0.7717, 0.4729, 0.7428, 0.4743, 0.7428, 0.3301, 0.5651, 0.3289, 0.5609, 0.3098, 0.5611, 0.3112, 0.5652, 0.3112, 0.5652, 0.3098, 0.5611, 0.3079, 0.5687, 0.3093, 0.5728, 0.3138, 0.5733, 0.3125, 0.5693, 0.3107, 0.5768, 0.312, 0.5808, 0.3325, 0.5731, 0.3313, 0.5691, 0.3125, 0.5693, 0.3138, 0.5733, 0.3214, 0.5962, 0.3201, 0.5925, 0.3185, 0.6, 0.3197, 0.6037, 0.3394, 0.5961, 0.3383, 0.5924, 0.3201, 0.5925, 0.3214, 0.5962, 0.4743, 0.1465, 0.4743, 0.7316, 0.4729, 0.7316, 0.4729, 0.1465, 0.3371, 0.5886, 0.336, 0.5848, 0.3177, 0.585, 0.3189, 0.5888, 0.3189, 0.5888, 0.3177, 0.585, 0.3159, 0.5925, 0.3172, 0.5963, 0.3437, 0.6104, 0.3426, 0.6069, 0.3249, 0.607, 0.3261, 0.6106, 0.3261, 0.6106, 0.3249, 0.607, 0.3233, 0.6145, 0.3245, 0.618, 0.3284, 0.6175, 0.3272, 0.614, 0.3257, 0.6214, 0.3268, 0.6249, 0.3457, 0.6173, 0.3447, 0.6139, 0.3272, 0.614, 0.3284, 0.6175, 0.4729, 0.1465, 0.4729, 0.7316, 0.4743, 0.7316, 0.4743, 0.1465, 0.2345, 0.3505, 0.232, 0.3428, 0.2583, 0.3425, 0.2607, 0.3502, 0.2267, 0.3271, 0.2239, 0.319, 0.2511, 0.3186, 0.2535, 0.3267, 0.2277, 0.3117, 0.2545, 0.3114, 0.2511, 0.3186, 0.2239, 0.319, 0.4975, 0.34, 0.2638, 0.3428, 0.2607, 0.3502, 0.4975, 0.3473, 0.2491, 0.3937, 0.2467, 0.3868, 0.2717, 0.3865, 0.2738, 0.3934, 0.3142, 0.1465, 0.3214, 0.1465, 0.3214, 0.7316, 0.3142, 0.7316, 0.3069, 0.7316, 0.3069, 0.1465, 0.242, 0.3726, 0.2395, 0.3654, 0.2652, 0.3651, 0.2674, 0.3724, 0.2429, 0.358, 0.2683, 0.3577, 0.2652, 0.3651, 0.2395, 0.3654, 0.4984, 0.3833, 0.2767, 0.3858, 0.2738, 0.3934, 0.4984, 0.3908, 0.2621, 0.4326, 0.2601, 0.4264, 0.2838, 0.4261, 0.2857, 0.4323, 0.2558, 0.4136, 0.2536, 0.4071, 0.2779, 0.4068, 0.2799, 0.4133, 0.2566, 0.3995, 0.2807, 0.3992, 0.2779, 0.4068, 0.2536, 0.4071, 0.4991, 0.4224, 0.2883, 0.4247, 0.2857, 0.4323, 0.4991, 0.43, 0.274, 0.4678, 0.2721, 0.4622, 0.2947, 0.4619, 0.2965, 0.4676, 0.5311, 0.1465, 0.5384, 0.1465, 0.5384, 0.7316, 0.5311, 0.7316, 0.5239, 0.7316, 0.5239, 0.1465, 0.2682, 0.4506, 0.2662, 0.4447, 0.2894, 0.4445, 0.2912, 0.4504, 0.269, 0.4371, 0.2919, 0.4368, 0.2894, 0.4445, 0.2662, 0.4447, 0.4998, 0.4578, 0.2988, 0.4599, 0.2965, 0.4676, 0.4998, 0.4655, 0.2848, 0.4999, 0.2831, 0.4947, 0.3047, 0.4945, 0.3062, 0.4997, 0.2795, 0.4842, 0.2777, 0.4788, 0.2998, 0.4786, 0.3015, 0.484, 0.2802, 0.4712, 0.302, 0.4709, 0.2998, 0.4786, 0.2777, 0.4788, 0.5004, 0.4901, 0.3083, 0.492, 0.3062, 0.4997, 0.5004, 0.4978, 0.2946, 0.5292, 0.2931, 0.5245, 0.3137, 0.5243, 0.3152, 0.529, 0.6975, 0.1465, 0.6975, 0.7316, 0.7047, 0.7316, 0.7119, 0.7316, 0.7119, 0.1465, 0.7047, 0.1465, 0.2898, 0.5149, 0.2882, 0.5099, 0.3093, 0.5097, 0.3108, 0.5147, 0.2904, 0.5023, 0.3113, 0.5021, 0.3093, 0.5097, 0.2882, 0.5099, 0.501, 0.5196, 0.3171, 0.5213, 0.3152, 0.529, 0.501, 0.5272, 0.3037, 0.5561, 0.3022, 0.5517, 0.322, 0.5516, 0.3234, 0.5559, 0.401, 0.1465, 0.3937, 0.1465, 0.3937, 0.7316, 0.401, 0.7316, 0.4082, 0.7316, 0.4082, 0.1465, 0.2993, 0.5429, 0.2977, 0.5384, 0.318, 0.5382, 0.3194, 0.5427, 0.2998, 0.5308, 0.3198, 0.5306, 0.318, 0.5382, 0.2977, 0.5384, 0.5015, 0.5467, 0.3251, 0.5483, 0.3234, 0.5559, 0.5015, 0.5543, 0.312, 0.5808, 0.3107, 0.5768, 0.3297, 0.5767, 0.3309, 0.5807, 0.4743, 0.1465, 0.4743, 0.7316, 0.4729, 0.7316, 0.4729, 0.1465, 0.3079, 0.5687, 0.3065, 0.5645, 0.3259, 0.5644, 0.3272, 0.5685, 0.3084, 0.557, 0.3277, 0.5568, 0.3259, 0.5644, 0.3065, 0.5645, 0.502, 0.5716, 0.3325, 0.5731, 0.3309, 0.5807, 0.502, 0.5792, 0.3197, 0.6037, 0.3185, 0.6, 0.3368, 0.5998, 0.3379, 0.6035, 0.3159, 0.5925, 0.3146, 0.5886, 0.3333, 0.5885, 0.3345, 0.5923, 0.3164, 0.5811, 0.3349, 0.581, 0.3333, 0.5885, 0.3146, 0.5886, 0.5024, 0.5947, 0.3394, 0.5961, 0.3379, 0.6035, 0.5024, 0.6022, 0.3268, 0.6249, 0.3257, 0.6214, 0.3433, 0.6213, 0.3443, 0.6247, 0.4729, 0.1465, 0.4729, 0.7316, 0.4743, 0.7316, 0.4743, 0.1465, 0.6613, 0.1465, 0.6541, 0.1465, 0.6541, 0.7316, 0.6613, 0.7316, 0.6685, 0.7316, 0.6685, 0.1465, 0.3233, 0.6145, 0.3221, 0.6109, 0.3401, 0.6108, 0.3412, 0.6143, 0.3237, 0.6035, 0.3415, 0.6033, 0.3401, 0.6108, 0.3221, 0.6109, 0.5028, 0.6161, 0.3457, 0.6173, 0.3443, 0.6247, 0.5028, 0.6235, 0.4729, 0.7316, 0.4729, 0.7953, 0.4743, 0.7953, 0.4743, 0.7316, 0.7119, 0.7316, 0.7119, 0.7953, 0.7047, 0.7953, 0.6975, 0.7953, 0.6685, 0.7953, 0.6613, 0.7953, 0.6541, 0.7953, 0.6252, 0.7953, 0.6179, 0.7953, 0.6107, 0.7953, 0.5818, 0.7953, 0.5745, 0.7953, 0.5673, 0.7953, 0.5384, 0.7953, 0.5311, 0.7953, 0.5239, 0.7953, 0.495, 0.7953, 0.4877, 0.7953, 0.4805, 0.7953, 0.4516, 0.7953, 0.4444, 0.7953, 0.4371, 0.7953, 0.4082, 0.7953, 0.401, 0.7953, 0.3937, 0.7953, 0.3648, 0.7953, 0.3576, 0.7953, 0.3503, 0.7953, 0.3214, 0.7953, 0.3142, 0.7953, 0.3069, 0.7953, 0.3069, 0.7316, 0.3142, 0.7316, 0.3214, 0.7316, 0.3503, 0.7316, 0.3576, 0.7316, 0.3648, 0.7316, 0.3937, 0.7316, 0.401, 0.7316, 0.4082, 0.7316, 0.4371, 0.7316, 0.4444, 0.7316, 0.4516, 0.7316, 0.4805, 0.7316, 0.4877, 0.7316, 0.495, 0.7316, 0.5239, 0.7316, 0.5311, 0.7316, 0.5384, 0.7316, 0.5673, 0.7316, 0.5745, 0.7316, 0.5818, 0.7316, 0.6107, 0.7316, 0.6179, 0.7316, 0.6252, 0.7316, 0.6541, 0.7316, 0.6613, 0.7316, 0.6685, 0.7316, 0.6975, 0.7316, 0.7047, 0.7316, 0.4743, 0.7316, 0.4743, 0.7953, 0.4729, 0.7953, 0.4729, 0.7316, 0.4743, 0.7316, 0.4743, 0.7953, 0.4729, 0.7953, 0.4729, 0.7316, 0.4729, 0.7316, 0.4729, 0.7953, 0.4743, 0.7953, 0.4743, 0.7316, 0.4729, 0.7316, 0.4729, 0.7953, 0.4743, 0.7953, 0.4743, 0.7316, 0.4743, 0.7316, 0.4743, 0.7953, 0.4729, 0.7953, 0.4729, 0.7316, 0.4743, 0.7316, 0.4743, 0.7953, 0.4729, 0.7953, 0.4729, 0.7316, 0.4729, 0.7316, 0.4729, 0.7953, 0.4743, 0.7953, 0.4743, 0.7316, 0.4743, 0.7316, 0.4743, 0.7953, 0.4729, 0.7953, 0.4729, 0.7316, 0.4743, 0.7862, 0.4729, 0.7862, 0.4729, 0.8152, 0.4743, 0.8152, 0.4877, 0.1465, 0.4805, 0.1465, 0.4805, 0.7316, 0.4877, 0.7316, 0.495, 0.7316, 0.495, 0.1465, 0.4743, 0.1465, 0.4743, 0.7316, 0.4729, 0.7316, 0.4729, 0.1465, 0.4743, 0.1465, 0.4743, 0.7316, 0.4729, 0.7316, 0.4729, 0.1465, 0.4729, 0.1465, 0.4729, 0.7316, 0.4743, 0.7316, 0.4743, 0.1465, 0.5818, 0.1465, 0.5818, 0.7316, 0.5745, 0.7316, 0.5673, 0.7316, 0.5673, 0.1465, 0.5745, 0.1465, 0.3648, 0.1465, 0.3648, 0.7316, 0.3576, 0.7316, 0.3503, 0.7316, 0.3503, 0.1465, 0.3576, 0.1465, 0.4729, 0.1465, 0.4729, 0.7316, 0.4743, 0.7316, 0.4743, 0.1465, 0.5311, 0.1465, 0.5239, 0.1465, 0.5239, 0.7316, 0.5311, 0.7316, 0.5384, 0.7316, 0.5384, 0.1465, 0.4729, 0.1465, 0.4729, 0.7316, 0.4743, 0.7316, 0.4743, 0.1465, 0.3576, 0.1465, 0.3503, 0.1465, 0.3503, 0.7316, 0.3576, 0.7316, 0.3648, 0.7316, 0.3648, 0.1465, 0.4743, 0.7283, 0.4729, 0.7283, 0.4729, 0.6994, 0.4743, 0.6994, 0.4729, 0.1465, 0.4729, 0.7316, 0.4743, 0.7316, 0.4743, 0.1465, 0.4743, 0.1465, 0.4743, 0.7316, 0.4729, 0.7316, 0.4729, 0.1465, 0.4743, 0.1465, 0.4743, 0.7316, 0.4729, 0.7316, 0.4729, 0.1465, 0.5673, 0.1465, 0.5673, 0.7316, 0.5745, 0.7316, 0.5818, 0.7316, 0.5818, 0.1465, 0.5745, 0.1465, 0.4877, 0.1465, 0.495, 0.1465, 0.495, 0.7316, 0.4877, 0.7316, 0.4805, 0.7316, 0.4805, 0.1465, 0.3069, 0.1465, 0.3069, 0.7316, 0.3142, 0.7316, 0.3214, 0.7316, 0.3214, 0.1465, 0.3142, 0.1465, 0.4729, 0.1465, 0.4729, 0.7316, 0.4743, 0.7316, 0.4743, 0.1465, 0.4729, 0.1465, 0.4729, 0.7316, 0.4743, 0.7316, 0.4743, 0.1465, 0.4743, 0.6849, 0.4729, 0.6849, 0.4729, 0.656, 0.4743, 0.656, 0.6179, 0.1465, 0.6252, 0.1465, 0.6252, 0.7316, 0.6179, 0.7316, 0.6107, 0.7316, 0.6107, 0.1465, 0.4729, 0.1465, 0.4729, 0.7316, 0.4743, 0.7316, 0.4743, 0.1465, 0.4743, 0.1465, 0.4743, 0.7316, 0.4729, 0.7316, 0.4729, 0.1465, 0.401, 0.1465, 0.4082, 0.1465, 0.4082, 0.7316, 0.401, 0.7316, 0.3937, 0.7316, 0.3937, 0.1465, 0.4743, 0.1465, 0.4743, 0.7316, 0.4729, 0.7316, 0.4729, 0.1465, 0.4743, 0.562, 0.4743, 0.5692, 0.4729, 0.5692, 0.4729, 0.562, 0.4729, 0.5548, 0.4743, 0.5548, 0.4743, 0.6054, 0.4743, 0.6126, 0.4729, 0.6126, 0.4729, 0.6054, 0.4729, 0.5981, 0.4743, 0.5981, 0.4743, 0.6488, 0.4743, 0.656, 0.4729, 0.656, 0.4729, 0.6488, 0.4729, 0.6415, 0.4743, 0.6415, 0.4743, 0.6922, 0.4743, 0.6994, 0.4729, 0.6994, 0.4729, 0.6922, 0.4729, 0.6849, 0.4743, 0.6849, 0.4743, 0.7789, 0.4743, 0.7862, 0.4729, 0.7862, 0.4729, 0.7789, 0.4729, 0.7717, 0.4743, 0.7717, 0.4743, 0.8223, 0.4743, 0.8296, 0.4729, 0.8296, 0.4729, 0.8223, 0.4729, 0.8152, 0.4743, 0.8152, 0.4743, 0.8657, 0.4743, 0.873, 0.4729, 0.873, 0.4729, 0.8657, 0.4729, 0.8585, 0.4743, 0.8585, 0.4743, 0.5114, 0.4729, 0.5114, 0.4729, 0.4824, 0.4743, 0.4824, 0.4743, 0.7316, 0.4743, 0.7953, 0.4729, 0.7953, 0.4729, 0.7316, 0.4729, 0.7316, 0.4729, 0.7953, 0.4743, 0.7953, 0.4743, 0.7316, 0.4743, 0.7316, 0.4743, 0.7953, 0.4729, 0.7953, 0.4729, 0.7316, 0.4729, 0.7316, 0.4729, 0.7953, 0.4743, 0.7953, 0.4743, 0.7316, 0.4729, 0.7316, 0.4729, 0.7953, 0.4743, 0.7953, 0.4743, 0.7316, 0.4743, 0.7316, 0.4743, 0.7953, 0.4729, 0.7953, 0.4729, 0.7316, 0.4743, 0.7316, 0.4743, 0.7953, 0.4729, 0.7953, 0.4729, 0.7316, 0.7119, 0.7316, 0.7119, 0.7953, 0.7192, 0.7953, 0.7192, 0.7316, 0.4729, 0.7316, 0.4729, 0.7953, 0.4743, 0.7953, 0.4743, 0.7316, 0.4729, 0.468, 0.4743, 0.468, 0.4743, 0.468, 0.4729, 0.468, 0.4729, 0.7316, 0.4729, 0.7953, 0.4743, 0.7953, 0.4743, 0.7316, 0.7047, 0.1465, 0.7119, 0.1465, 0.7119, 0.7316, 0.7047, 0.7316, 0.6975, 0.7316, 0.6975, 0.1465, 0.5673, 0.7316, 0.5384, 0.7316, 0.5311, 0.7316, 0.5239, 0.7316, 0.495, 0.7316, 0.4877, 0.7316, 0.4805, 0.7316, 0.4516, 0.7316, 0.4444, 0.7316, 0.4371, 0.7316, 0.4082, 0.7316, 0.401, 0.7316, 0.3937, 0.7316, 0.3648, 0.7316, 0.3576, 0.7316, 0.3503, 0.7316, 0.3214, 0.7316, 0.3142, 0.7316, 0.3069, 0.7316, 0.3069, 0.7953, 0.3142, 0.7953, 0.3214, 0.7953, 0.3503, 0.7953, 0.3576, 0.7953, 0.3648, 0.7953, 0.3937, 0.7953, 0.401, 0.7953, 0.4082, 0.7953, 0.4371, 0.7953, 0.4444, 0.7953, 0.4516, 0.7953, 0.4805, 0.7953, 0.4877, 0.7953, 0.495, 0.7953, 0.5239, 0.7953, 0.5311, 0.7953, 0.5384, 0.7953, 0.5673, 0.7953, 0.5745, 0.7953, 0.5818, 0.7953, 0.6107, 0.7953, 0.6179, 0.7953, 0.6252, 0.7953, 0.6541, 0.7953, 0.6613, 0.7953, 0.6685, 0.7953, 0.6975, 0.7953, 0.7047, 0.7953, 0.7119, 0.7953, 0.7119, 0.7316, 0.7047, 0.7316, 0.6975, 0.7316, 0.6685, 0.7316, 0.6613, 0.7316, 0.6541, 0.7316, 0.6252, 0.7316, 0.6179, 0.7316, 0.6107, 0.7316, 0.5818, 0.7316, 0.5745, 0.7316, 0.4743, 0.6126, 0.4729, 0.6126, 0.4729, 0.6415, 0.4743, 0.6415, 0.4743, 0.5692, 0.4729, 0.5692, 0.4729, 0.5981, 0.4743, 0.5981, 0.4743, 0.5548, 0.4729, 0.5548, 0.4729, 0.5258, 0.4743, 0.5258, 0.4743, 0.4824, 0.4729, 0.4824, 0.4729, 0.5114, 0.4743, 0.5114, 0.4743, 0.4752, 0.4743, 0.4824, 0.4729, 0.4824, 0.4729, 0.4752, 0.4729, 0.468, 0.4743, 0.468, 0.4743, 0.5186, 0.4743, 0.5258, 0.4729, 0.5258, 0.4729, 0.5186, 0.4729, 0.5114, 0.4743, 0.5114, 0.4743, 0.7356, 0.4743, 0.7428, 0.4729, 0.7428, 0.4729, 0.7356, 0.4729, 0.7283, 0.4743, 0.7283, 0.4743, 0.5548, 0.4729, 0.5548, 0.4729, 0.5258, 0.4743, 0.5258, 0.4743, 0.5981, 0.4729, 0.5981, 0.4729, 0.5692, 0.4743, 0.5692, 0.4743, 0.6415, 0.4729, 0.6415, 0.4729, 0.6126, 0.4743, 0.6126, 0.4743, 0.6849, 0.4729, 0.6849, 0.4729, 0.656, 0.4743, 0.656, 0.4743, 0.7283, 0.4729, 0.7283, 0.4729, 0.6994, 0.4743, 0.6994, 0.4743, 0.7717, 0.4729, 0.7717, 0.4729, 0.7428, 0.4743, 0.7428, 0.4743, 0.8152, 0.4729, 0.8152, 0.4729, 0.7862, 0.4743, 0.7862, 0.4729, 0.8585, 0.4729, 0.8296, 0.4743, 0.8296, 0.4743, 0.8585, 0.2545, 0.3114, 0.4969, 0.3084, 0.4969, 0.3156, 0.2511, 0.3186, 0.2683, 0.3577, 0.4978, 0.3549, 0.4978, 0.3624, 0.2652, 0.3651, 0.2807, 0.3992, 0.4986, 0.3968, 0.4986, 0.4043, 0.2779, 0.4068, 0.2919, 0.4368, 0.4994, 0.4346, 0.4993, 0.4422, 0.2894, 0.4445, 0.302, 0.4709, 0.5, 0.4689, 0.5, 0.4766, 0.2998, 0.4786, 0.3113, 0.5021, 0.5006, 0.5002, 0.5006, 0.5079, 0.3093, 0.5097, 0.3198, 0.5306, 0.5012, 0.5289, 0.5012, 0.5365, 0.318, 0.5382, 0.3277, 0.5568, 0.5017, 0.5552, 0.5017, 0.5628, 0.3259, 0.5644, 0.3349, 0.581, 0.5021, 0.5795, 0.5021, 0.587, 0.3333, 0.5885, 0.3415, 0.6033, 0.5025, 0.602, 0.5026, 0.6094, 0.3401, 0.6108, 0.3433, 0.6213, 0.3422, 0.6178, 0.3412, 0.6143, 0.3401, 0.6108, 0.5026, 0.6094, 0.5026, 0.613, 0.5027, 0.6165, 0.5028, 0.62, 0.5028, 0.6235, 0.3443, 0.6247, 0.3457, 0.6173, 0.5028, 0.6161, 0.5027, 0.6126, 0.5027, 0.6091, 0.5026, 0.6056, 0.5025, 0.602, 0.3415, 0.6033, 0.3426, 0.6069, 0.3437, 0.6104, 0.3447, 0.6139, 0.3349, 0.581, 0.336, 0.5848, 0.3371, 0.5886, 0.3383, 0.5924, 0.3394, 0.5961, 0.5024, 0.5947, 0.5023, 0.591, 0.5023, 0.5872, 0.5022, 0.5834, 0.5021, 0.5795, 0.5021, 0.587, 0.5022, 0.5909, 0.5023, 0.5947, 0.5024, 0.5985, 0.5024, 0.6022, 0.3379, 0.6035, 0.3368, 0.5998, 0.3356, 0.5961, 0.3345, 0.5923, 0.3333, 0.5885, 0.3297, 0.5767, 0.3285, 0.5726, 0.3272, 0.5685, 0.3259, 0.5644, 0.5017, 0.5628, 0.5018, 0.567, 0.5018, 0.5711, 0.5019, 0.5752, 0.502, 0.5792, 0.3309, 0.5807, 0.502, 0.5716, 0.5019, 0.5676, 0.5018, 0.5635, 0.5017, 0.5594, 0.5017, 0.5552, 0.3277, 0.5568, 0.3289, 0.5609, 0.3301, 0.5651, 0.3313, 0.5691, 0.3325, 0.5731, 0.3251, 0.5483, 0.5015, 0.5467, 0.5014, 0.5423, 0.5013, 0.5379, 0.5012, 0.5334, 0.5012, 0.5289, 0.3198, 0.5306, 0.3212, 0.5351, 0.3225, 0.5395, 0.3238, 0.5439, 0.5013, 0.5411, 0.5013, 0.5455, 0.5014, 0.5499, 0.5015, 0.5543, 0.3234, 0.5559, 0.322, 0.5516, 0.3022, 0.5517, 0.3008, 0.5474, 0.3207, 0.5472, 0.2993, 0.5429, 0.3194, 0.5427, 0.318, 0.5382, 0.5012, 0.5365, 0.3171, 0.5213, 0.501, 0.5196, 0.5009, 0.5149, 0.5008, 0.51, 0.5007, 0.5052, 0.5006, 0.5002, 0.3113, 0.5021, 0.3128, 0.507, 0.3143, 0.5118, 0.3157, 0.5166, 0.3137, 0.5243, 0.3123, 0.5195, 0.3108, 0.5147, 0.3093, 0.5097, 0.5006, 0.5079, 0.5007, 0.5128, 0.5008, 0.5177, 0.5009, 0.5225, 0.501, 0.5272, 0.3152, 0.529, 0.3083, 0.492, 0.5004, 0.4901, 0.5003, 0.4849, 0.5002, 0.4797, 0.5001, 0.4743, 0.5, 0.4689, 0.302, 0.4709, 0.3037, 0.4763, 0.3052, 0.4816, 0.3068, 0.4868, 0.5, 0.4766, 0.5001, 0.482, 0.5002, 0.4873, 0.5003, 0.4926, 0.5004, 0.4978, 0.3062, 0.4997, 0.3047, 0.4945, 0.3031, 0.4893, 0.3015, 0.484, 0.2998, 0.4786, 0.2947, 0.4619, 0.293, 0.4562, 0.2912, 0.4504, 0.2894, 0.4445, 0.4993, 0.4422, 0.4995, 0.4482, 0.4996, 0.454, 0.4997, 0.4598, 0.4998, 0.4655, 0.2965, 0.4676, 0.2988, 0.4599, 0.4998, 0.4578, 0.4997, 0.4521, 0.4996, 0.4464, 0.4995, 0.4405, 0.4994, 0.4346, 0.2919, 0.4368, 0.2936, 0.4427, 0.2954, 0.4485, 0.2971, 0.4543, 0.4986, 0.4043, 0.4987, 0.4109, 0.4989, 0.4174, 0.499, 0.4238, 0.4991, 0.43, 0.2857, 0.4323, 0.2838, 0.4261, 0.2819, 0.4198, 0.2799, 0.4133, 0.2779, 0.4068, 0.2883, 0.4247, 0.4991, 0.4224, 0.499, 0.4161, 0.4989, 0.4098, 0.4988, 0.4033, 0.4986, 0.3968, 0.2807, 0.3992, 0.2826, 0.4058, 0.2845, 0.4122, 0.2864, 0.4185, 0.2767, 0.3858, 0.4984, 0.3833, 0.4982, 0.3764, 0.4981, 0.3694, 0.498, 0.3622, 0.4978, 0.3549, 0.2683, 0.3577, 0.2704, 0.3649, 0.2725, 0.372, 0.2746, 0.379, 0.2717, 0.3865, 0.2696, 0.3795, 0.2674, 0.3724, 0.2652, 0.3651, 0.4978, 0.3624, 0.4979, 0.3697, 0.4981, 0.3768, 0.4982, 0.3839, 0.4984, 0.3908, 0.2738, 0.3934, 0.2638, 0.3428, 0.4975, 0.34, 0.4974, 0.3323, 0.4973, 0.3245, 0.4971, 0.3165, 0.4969, 0.3084, 0.2545, 0.3114, 0.2569, 0.3195, 0.2592, 0.3274, 0.2616, 0.3352, 0.2583, 0.3425, 0.256, 0.3347, 0.2535, 0.3267, 0.2511, 0.3186, 0.4969, 0.3156, 0.4971, 0.3237, 0.4972, 0.3317, 0.4974, 0.3396, 0.4975, 0.3473, 0.2607, 0.3502, 0.4743, 0.468, 0.4743, 0.468, 0.4743, 0.468, 0.4743, 0.468, 0.5018, 0.468, 0.5004, 0.468, 0.5004, 0.468, 0.5018, 0.468, 0.4729, 0.468, 0.4729, 0.468, 0.4729, 0.468, 0.4729, 0.468, 0.5004, 0.468, 0.5004, 0.468, 0.5004, 0.468, 0.5004, 0.468, 0.5004, 0.468, 0.5018, 0.468, 0.5018, 0.468, 0.5004, 0.468, 0.4743, 0.468, 0.4729, 0.468, 0.4729, 0.468, 0.4743, 0.468, 0.5018, 0.468, 0.5018, 0.468, 0.5018, 0.468, 0.5018, 0.468, 0.4743, 0.468, 0.4743, 0.468, 0.4743, 0.468, 0.4743, 0.468, 0.4743, 0.468, 0.4729, 0.468, 0.4729, 0.468, 0.4743, 0.468, 0.4729, 0.468, 0.4729, 0.468, 0.4729, 0.468, 0.4729, 0.468, 0.4729, 0.468, 0.4743, 0.468, 0.4743, 0.468, 0.4729, 0.468, 0.5004, 0.468, 0.5004, 0.468, 0.5004, 0.468, 0.5004, 0.468, 0.5004, 0.468, 0.5018, 0.468, 0.5018, 0.468, 0.5004, 0.468, 0.4729, 0.468, 0.4729, 0.468, 0.4729, 0.468, 0.4729, 0.468, 0.4743, 0.468, 0.4729, 0.468, 0.4729, 0.468, 0.4743, 0.468, 0.5018, 0.468, 0.5018, 0.468, 0.5018, 0.468, 0.5018, 0.468, 0.5004, 0.468, 0.5018, 0.468, 0.5018, 0.4608, 0.5004, 0.4608, 0.3069, 0.7953, 0.3069, 0.7316, 0.2997, 0.7316, 0.2997, 0.7953, 0.5018, 0.468, 0.5018, 0.468, 0.5018, 0.468, 0.5018, 0.468, 0.5018, 0.468, 0.5004, 0.468, 0.5004, 0.468, 0.5018, 0.468, 0.4743, 0.468, 0.4743, 0.468, 0.4743, 0.468, 0.4743, 0.468, 0.4729, 0.468, 0.4743, 0.468, 0.4743, 0.468, 0.4729, 0.468, 0.5004, 0.468, 0.5004, 0.468, 0.5004, 0.468, 0.5004, 0.468, 0.5004, 0.468, 0.5018, 0.468, 0.5018, 0.468, 0.5004, 0.468, 0.5004, 0.7316, 0.5018, 0.7316, 0.5018, 0.7953, 0.5004, 0.7953, 0.4743, 0.7316, 0.4743, 0.7953, 0.4729, 0.7953, 0.4729, 0.7316, 0.3069, 0.7953, 0.3069, 0.7316, 0.2997, 0.7316, 0.2997, 0.7953, 0.4743, 0.468, 0.4729, 0.468, 0.4729, 0.4608, 0.4743, 0.4608, 0.3069, 0.7316, 0.3069, 0.7953, 0.2997, 0.7953, 0.2997, 0.7316, 0.5018, 0.468, 0.5004, 0.468, 0.5004, 0.4608, 0.5018, 0.4608, 0.3069, 0.7316, 0.3069, 0.7953, 0.2997, 0.7953, 0.2997, 0.7316, 0.4729, 0.468, 0.4743, 0.468, 0.4743, 0.4608, 0.4729, 0.4608, 0.5018, 0.7316, 0.5004, 0.7316, 0.5004, 0.7953, 0.5018, 0.7953, 0.4729, 0.7316, 0.4729, 0.7953, 0.4743, 0.7953, 0.4743, 0.7316, 0.4743, 0.873, 0.4729, 0.873, 0.4729, 0.8802, 0.4743, 0.8802, 0.5004, 0.873, 0.5018, 0.873, 0.5018, 0.8802, 0.5004, 0.8802, 0.7119, 0.7953, 0.7119, 0.7316, 0.7192, 0.7316, 0.7192, 0.7953, 0.5018, 0.873, 0.5004, 0.873, 0.5004, 0.8802, 0.5018, 0.8802, 0.7119, 0.7953, 0.7119, 0.7316, 0.7192, 0.7316, 0.7192, 0.7953, 0.4729, 0.873, 0.4743, 0.873, 0.4743, 0.8802, 0.4729, 0.8802])
me_cube_001.materials.append(mat_wood)
me_cube_001.use_remesh_fix_poles = True
me_cube_001.use_remesh_preserve_attributes = False
me_cube_001.use_mirror_vertex_groups = False
me_cube_001.update()

# ---- objects
ob_cube = bpy.data.objects.new('Cube', me_cube_001)

# ---- transforms, parenting, visibility, modifiers, constraints
ob_cube.location = (0.0, -2.45, 0.0)
ob_cube.scale = (2.657, 0.1802, 0.06711)
ob_cube.lineart.crease_threshold = 0.0
_vg = ob_cube.vertex_groups.new(name='Planks')

# ---- collection membership
col_collection.objects.link(ob_cube)

# ---- scene / render settings (as saved in the file)
scene.frame_start = 1; scene.frame_end = 250; scene.frame_set(1)
scene.render.engine = 'BLENDER_EEVEE_NEXT'
scene.cycles.use_denoising = False
scene.cycles.samples = 128
scene.cycles.sampling_pattern = 'TABULATED_SOBOL'
scene.cycles.use_adaptive_sampling = False
scene.cycles.use_light_tree = False
scene.view_settings.view_transform = 'Filmic'
bpy.context.view_layer.update()

# ---- added for rendering (the .blend has no active camera and no usable light): camera, sun
cam_auto = bpy.data.cameras.new('AutoCamera')
cam_auto.lens = 50.0
cam_auto.sensor_width = 36.0
cam_auto.clip_end = 1000.0
ob_auto_camera = bpy.data.objects.new('AutoCamera', cam_auto)
scene.collection.objects.link(ob_auto_camera)
ob_auto_camera.location = (7.48357, -8.99795, 7.49194)
ob_auto_camera.rotation_euler = (1.09748, -7.21219e-08, 0.694738)
scene.camera = ob_auto_camera
light_auto_sun = bpy.data.lights.new('AutoSun', 'SUN')
light_auto_sun.energy = 3.0
light_auto_sun.angle = 0.0523599
ob_auto_sun = bpy.data.objects.new('AutoSun', light_auto_sun)
scene.collection.objects.link(ob_auto_sun)
ob_auto_sun.rotation_euler = (0.872665, 0.174533, 0.523599)
bpy.context.view_layer.update()
